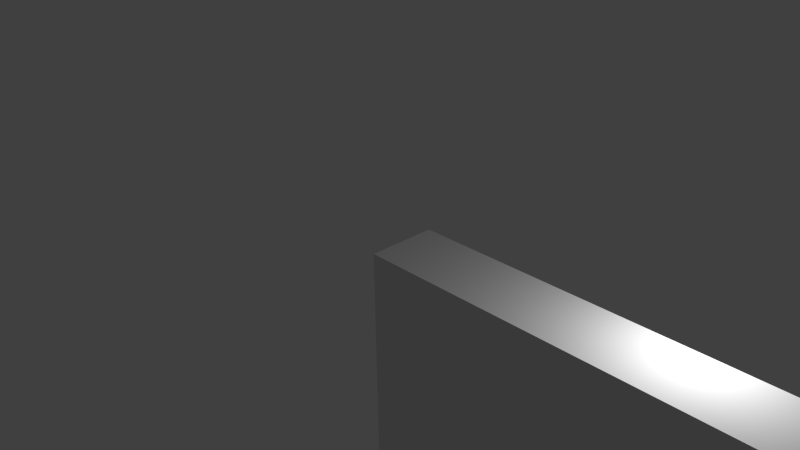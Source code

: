 # Source: Line1-model.blend  (saved by Blender 2.68.0; exported with 4.5.12 LTS)
import bpy
from mathutils import Matrix  # noqa: F401  (used for matrix-valued properties, if any)

bpy.ops.wm.read_factory_settings(use_empty=True)
scene = bpy.context.scene
scene.name = 'Scene'

# ---- collections
col_collection_1 = bpy.data.collections.new('Collection 1'); scene.collection.children.link(col_collection_1)

# ---- materials (node trees are filled in below, after node groups)
mat_material = bpy.data.materials.new('Material')
mat_material.alpha_threshold = 0.0
mat_material.use_transparent_shadow = False
mat_material.roughness = 0.5
mat_material.line_color = (0.0, 0.0, 0.0, 1.0)

# ---- material node trees

# ---- world
world_world = bpy.data.worlds.new('World'); scene.world = world_world
world_world.color = (0.05088, 0.05088, 0.05088)
world_world.use_sun_shadow = False
world_world.sun_shadow_jitter_overblur = 0.0
world_world.cycles.sampling_method = 'MANUAL'
world_world.cycles.sample_map_resolution = 256

# ---- cameras
cam_camera = bpy.data.cameras.new('Camera')
cam_camera.clip_end = 100.0
cam_camera.lens = 35.0
cam_camera.sensor_width = 32.0
cam_camera.sensor_height = 18.0
cam_camera.ortho_scale = 7.314
cam_camera.dof.focus_distance = 0.0
cam_camera.dof.aperture_fstop = 128.0

# ---- lights
light_lamp = bpy.data.lights.new('Lamp', 'POINT')
light_lamp.transmission_factor = 0.0
light_lamp.cutoff_distance = 30.0
light_lamp.energy = 100.0
light_lamp.shadow_buffer_clip_start = 1.001
light_lamp.shadow_soft_size = 0.1
light_lamp.shadow_maximum_resolution = 0.006
light_lamp.use_absolute_resolution = True
light_lamp.cycles.use_multiple_importance_sampling = False

# ---- meshes
me_cube_001 = bpy.data.meshes.new('Cube.001')
me_cube_001.from_pydata([(0.0, 1.0, -7.5), (0.0, 1.0, 0.0), (150.0, 1.0, 0.0), (150.0, 1.0, -7.5), (0.0, 0.0, -7.5), (0.0, 0.0, 0.0), (150.0, 0.0, 0.0), (150.0, 0.0, -7.5), (0.0, 0.5, 0.0), (75.0, 0.0, 0.0), (150.0, 0.5, 0.0), (75.0, 1.0, 0.0), (75.0, 0.5, 0.0), (0.0, 0.75, 0.0), (112.5, 0.0, 0.0), (150.0, 0.75, 0.0), (37.5, 1.0, 0.0), (0.0, 0.25, 0.0), (37.5, 0.0, 0.0), (150.0, 0.25, 0.0), (112.5, 1.0, 0.0), (75.0, 0.75, 0.0), (75.0, 0.25, 0.0), (37.5, 0.5, 0.0), (112.5, 0.5, 0.0), (112.5, 0.75, 0.0), (37.5, 0.75, 0.0), (37.5, 0.25, 0.0), (112.5, 0.25, 0.0), (0.0, 0.875, 0.0), (131.2, 0.0, 0.0), (150.0, 0.875, 0.0), (18.75, 1.0, 0.0), (0.0, 0.125, 0.0), (18.75, 0.0, 0.0), (150.0, 0.125, 0.0), (131.2, 1.0, 0.0), (75.0, 0.875, 0.0), (75.0, 0.125, 0.0), (18.75, 0.5, 0.0), (93.75, 0.5, 0.0), (0.0, 0.625, 0.0), (93.75, 0.0, 0.0), (150.0, 0.625, 0.0), (56.25, 1.0, 0.0), (0.0, 0.375, 0.0), (56.25, 0.0, 0.0), (150.0, 0.375, 0.0), (93.75, 1.0, 0.0), (75.0, 0.625, 0.0), (75.0, 0.375, 0.0), (56.25, 0.5, 0.0), (131.2, 0.5, 0.0), (112.5, 0.875, 0.0), (112.5, 0.625, 0.0), (93.75, 0.75, 0.0), (131.2, 0.75, 0.0), (37.5, 0.875, 0.0), (37.5, 0.625, 0.0), (18.75, 0.75, 0.0), (56.25, 0.75, 0.0), (37.5, 0.375, 0.0), (37.5, 0.125, 0.0), (18.75, 0.25, 0.0), (56.25, 0.25, 0.0), (112.5, 0.375, 0.0), (112.5, 0.125, 0.0), (93.75, 0.25, 0.0), (131.2, 0.25, 0.0), (131.2, 0.875, 0.0), (56.25, 0.875, 0.0), (56.25, 0.375, 0.0), (131.2, 0.375, 0.0), (93.75, 0.875, 0.0), (93.75, 0.625, 0.0), (131.2, 0.625, 0.0), (18.75, 0.875, 0.0), (18.75, 0.625, 0.0), (56.25, 0.625, 0.0), (18.75, 0.375, 0.0), (18.75, 0.125, 0.0), (56.25, 0.125, 0.0), (93.75, 0.375, 0.0), (93.75, 0.125, 0.0), (131.2, 0.125, 0.0), (0.0, 0.9375, 0.0), (140.6, 0.0, 0.0), (150.0, 0.9375, 0.0), (9.375, 1.0, 0.0), (0.0, 0.0625, 0.0), (9.375, 0.0, 0.0), (150.0, 0.0625, 0.0), (140.6, 1.0, 0.0), (75.0, 0.9375, 0.0), (75.0, 0.0625, 0.0), (9.375, 0.5, 0.0), (84.38, 0.5, 0.0), (0.0, 0.5625, 0.0), (84.38, 0.0, 0.0), (150.0, 0.5625, 0.0), (65.62, 1.0, 0.0), (0.0, 0.4375, 0.0), (65.62, 0.0, 0.0), (150.0, 0.4375, 0.0), (84.38, 1.0, 0.0), (75.0, 0.5625, 0.0), (75.0, 0.4375, 0.0), (65.62, 0.5, 0.0), (140.6, 0.5, 0.0), (112.5, 0.9375, 0.0), (112.5, 0.5625, 0.0), (84.38, 0.75, 0.0), (121.9, 0.75, 0.0), (37.5, 0.9375, 0.0), (37.5, 0.5625, 0.0), (9.375, 0.75, 0.0), (46.88, 0.75, 0.0), (37.5, 0.4375, 0.0), (37.5, 0.0625, 0.0), (9.375, 0.25, 0.0), (46.88, 0.25, 0.0), (112.5, 0.4375, 0.0), (112.5, 0.0625, 0.0), (84.38, 0.25, 0.0), (121.9, 0.25, 0.0), (0.0, 0.8125, 0.0), (121.9, 0.0, 0.0), (150.0, 0.8125, 0.0), (28.12, 1.0, 0.0), (0.0, 0.1875, 0.0), (28.12, 0.0, 0.0), (150.0, 0.1875, 0.0), (121.9, 1.0, 0.0), (75.0, 0.8125, 0.0), (75.0, 0.1875, 0.0), (28.12, 0.5, 0.0), (103.1, 0.5, 0.0), (0.0, 0.6875, 0.0), (103.1, 0.0, 0.0), (150.0, 0.6875, 0.0), (46.88, 1.0, 0.0), (0.0, 0.3125, 0.0), (46.88, 0.0, 0.0), (150.0, 0.3125, 0.0), (103.1, 1.0, 0.0), (75.0, 0.6875, 0.0), (75.0, 0.3125, 0.0), (46.88, 0.5, 0.0), (121.9, 0.5, 0.0), (112.5, 0.8125, 0.0), (112.5, 0.6875, 0.0), (103.1, 0.75, 0.0), (140.6, 0.75, 0.0), (37.5, 0.8125, 0.0), (37.5, 0.6875, 0.0), (28.12, 0.75, 0.0), (65.62, 0.75, 0.0), (37.5, 0.3125, 0.0), (37.5, 0.1875, 0.0), (28.12, 0.25, 0.0), (65.62, 0.25, 0.0), (112.5, 0.3125, 0.0), (112.5, 0.1875, 0.0), (103.1, 0.25, 0.0), (140.6, 0.25, 0.0), (131.2, 0.9375, 0.0), (131.2, 0.8125, 0.0), (121.9, 0.875, 0.0), (140.6, 0.875, 0.0), (56.25, 0.9375, 0.0), (56.25, 0.8125, 0.0), (46.88, 0.875, 0.0), (65.62, 0.875, 0.0), (56.25, 0.4375, 0.0), (56.25, 0.3125, 0.0), (46.88, 0.375, 0.0), (65.62, 0.375, 0.0), (131.2, 0.4375, 0.0), (131.2, 0.3125, 0.0), (121.9, 0.375, 0.0), (140.6, 0.375, 0.0), (93.75, 0.9375, 0.0), (93.75, 0.8125, 0.0), (84.38, 0.875, 0.0), (103.1, 0.875, 0.0), (93.75, 0.6875, 0.0), (93.75, 0.5625, 0.0), (84.38, 0.625, 0.0), (103.1, 0.625, 0.0), (131.2, 0.6875, 0.0), (131.2, 0.5625, 0.0), (121.9, 0.625, 0.0), (140.6, 0.625, 0.0), (18.75, 0.9375, 0.0), (18.75, 0.8125, 0.0), (9.375, 0.875, 0.0), (28.12, 0.875, 0.0), (18.75, 0.6875, 0.0), (18.75, 0.5625, 0.0), (9.375, 0.625, 0.0), (28.12, 0.625, 0.0), (56.25, 0.6875, 0.0), (56.25, 0.5625, 0.0), (46.88, 0.625, 0.0), (65.62, 0.625, 0.0), (18.75, 0.4375, 0.0), (18.75, 0.3125, 0.0), (9.375, 0.375, 0.0), (28.12, 0.375, 0.0), (18.75, 0.1875, 0.0), (18.75, 0.0625, 0.0), (9.375, 0.125, 0.0), (28.12, 0.125, 0.0), (56.25, 0.1875, 0.0), (56.25, 0.0625, 0.0), (46.88, 0.125, 0.0), (65.62, 0.125, 0.0), (93.75, 0.4375, 0.0), (93.75, 0.3125, 0.0), (84.38, 0.375, 0.0), (103.1, 0.375, 0.0), (93.75, 0.1875, 0.0), (93.75, 0.0625, 0.0), (84.38, 0.125, 0.0), (103.1, 0.125, 0.0), (131.2, 0.1875, 0.0), (131.2, 0.0625, 0.0), (121.9, 0.125, 0.0), (140.6, 0.125, 0.0), (140.6, 0.9375, 0.0), (65.62, 0.9375, 0.0), (65.62, 0.4375, 0.0), (140.6, 0.4375, 0.0), (103.1, 0.9375, 0.0), (103.1, 0.6875, 0.0), (140.6, 0.6875, 0.0), (28.12, 0.9375, 0.0), (28.12, 0.6875, 0.0), (65.62, 0.6875, 0.0), (28.12, 0.4375, 0.0), (28.12, 0.1875, 0.0), (65.62, 0.1875, 0.0), (103.1, 0.4375, 0.0), (103.1, 0.1875, 0.0), (140.6, 0.1875, 0.0), (121.9, 0.9375, 0.0), (121.9, 0.8125, 0.0), (140.6, 0.8125, 0.0), (46.88, 0.9375, 0.0), (46.88, 0.8125, 0.0), (65.62, 0.8125, 0.0), (46.88, 0.4375, 0.0), (46.88, 0.3125, 0.0), (65.62, 0.3125, 0.0), (121.9, 0.4375, 0.0), (121.9, 0.3125, 0.0), (140.6, 0.3125, 0.0), (84.38, 0.9375, 0.0), (84.38, 0.8125, 0.0), (103.1, 0.8125, 0.0), (84.38, 0.6875, 0.0), (84.38, 0.5625, 0.0), (103.1, 0.5625, 0.0), (121.9, 0.6875, 0.0), (121.9, 0.5625, 0.0), (140.6, 0.5625, 0.0), (9.375, 0.9375, 0.0), (9.375, 0.8125, 0.0), (28.12, 0.8125, 0.0), (9.375, 0.6875, 0.0), (9.375, 0.5625, 0.0), (28.12, 0.5625, 0.0), (46.88, 0.6875, 0.0), (46.88, 0.5625, 0.0), (65.62, 0.5625, 0.0), (9.375, 0.4375, 0.0), (9.375, 0.3125, 0.0), (28.12, 0.3125, 0.0), (9.375, 0.1875, 0.0), (9.375, 0.0625, 0.0), (28.12, 0.0625, 0.0), (46.88, 0.1875, 0.0), (46.88, 0.0625, 0.0), (65.62, 0.0625, 0.0), (84.38, 0.4375, 0.0), (84.38, 0.3125, 0.0), (103.1, 0.3125, 0.0), (84.38, 0.1875, 0.0), (84.38, 0.0625, 0.0), (103.1, 0.0625, 0.0), (121.9, 0.1875, 0.0), (121.9, 0.0625, 0.0), (140.6, 0.0625, 0.0), (0.0, 0.5, -7.5), (150.0, 0.5, -7.5), (75.0, 0.0, -7.5), (75.0, 1.0, -7.5), (75.0, 0.5, -7.5), (0.0, 0.25, -7.5), (150.0, 0.75, -7.5), (37.5, 0.0, -7.5), (112.5, 1.0, -7.5), (0.0, 0.75, -7.5), (150.0, 0.25, -7.5), (112.5, 0.0, -7.5), (37.5, 1.0, -7.5), (75.0, 0.75, -7.5), (75.0, 0.25, -7.5), (112.5, 0.5, -7.5), (37.5, 0.5, -7.5), (37.5, 0.75, -7.5), (112.5, 0.75, -7.5), (112.5, 0.25, -7.5), (37.5, 0.25, -7.5), (0.0, 0.125, -7.5), (150.0, 0.875, -7.5), (18.75, 0.0, -7.5), (131.2, 1.0, -7.5), (0.0, 0.875, -7.5), (150.0, 0.125, -7.5), (131.2, 0.0, -7.5), (18.75, 1.0, -7.5), (75.0, 0.875, -7.5), (75.0, 0.125, -7.5), (131.2, 0.5, -7.5), (56.25, 0.5, -7.5), (0.0, 0.375, -7.5), (150.0, 0.625, -7.5), (56.25, 0.0, -7.5), (93.75, 1.0, -7.5), (0.0, 0.625, -7.5), (150.0, 0.375, -7.5), (93.75, 0.0, -7.5), (56.25, 1.0, -7.5), (75.0, 0.625, -7.5), (75.0, 0.375, -7.5), (93.75, 0.5, -7.5), (18.75, 0.5, -7.5), (37.5, 0.875, -7.5), (37.5, 0.625, -7.5), (56.25, 0.75, -7.5), (18.75, 0.75, -7.5), (112.5, 0.875, -7.5), (112.5, 0.625, -7.5), (131.2, 0.75, -7.5), (93.75, 0.75, -7.5), (112.5, 0.375, -7.5), (112.5, 0.125, -7.5), (131.2, 0.25, -7.5), (93.75, 0.25, -7.5), (37.5, 0.375, -7.5), (37.5, 0.125, -7.5), (56.25, 0.25, -7.5), (18.75, 0.25, -7.5), (18.75, 0.875, -7.5), (93.75, 0.875, -7.5), (93.75, 0.375, -7.5), (18.75, 0.375, -7.5), (56.25, 0.875, -7.5), (56.25, 0.625, -7.5), (18.75, 0.625, -7.5), (131.2, 0.875, -7.5), (131.2, 0.625, -7.5), (93.75, 0.625, -7.5), (131.2, 0.375, -7.5), (131.2, 0.125, -7.5), (93.75, 0.125, -7.5), (56.25, 0.375, -7.5), (56.25, 0.125, -7.5), (18.75, 0.125, -7.5), (0.0, 0.0625, -7.5), (150.0, 0.9375, -7.5), (9.375, 0.0, -7.5), (140.6, 1.0, -7.5), (0.0, 0.9375, -7.5), (150.0, 0.0625, -7.5), (140.6, 0.0, -7.5), (9.375, 1.0, -7.5), (75.0, 0.9375, -7.5), (75.0, 0.0625, -7.5), (140.6, 0.5, -7.5), (65.62, 0.5, -7.5), (0.0, 0.4375, -7.5), (150.0, 0.5625, -7.5), (65.62, 0.0, -7.5), (84.38, 1.0, -7.5), (0.0, 0.5625, -7.5), (150.0, 0.4375, -7.5), (84.38, 0.0, -7.5), (65.62, 1.0, -7.5), (75.0, 0.5625, -7.5), (75.0, 0.4375, -7.5), (84.38, 0.5, -7.5), (9.375, 0.5, -7.5), (37.5, 0.9375, -7.5), (37.5, 0.5625, -7.5), (65.62, 0.75, -7.5), (28.12, 0.75, -7.5), (112.5, 0.9375, -7.5), (112.5, 0.5625, -7.5), (140.6, 0.75, -7.5), (103.1, 0.75, -7.5), (112.5, 0.4375, -7.5), (112.5, 0.0625, -7.5), (140.6, 0.25, -7.5), (103.1, 0.25, -7.5), (37.5, 0.4375, -7.5), (37.5, 0.0625, -7.5), (65.62, 0.25, -7.5), (28.12, 0.25, -7.5), (0.0, 0.1875, -7.5), (150.0, 0.8125, -7.5), (28.12, 0.0, -7.5), (121.9, 1.0, -7.5), (0.0, 0.8125, -7.5), (150.0, 0.1875, -7.5), (121.9, 0.0, -7.5), (28.12, 1.0, -7.5), (75.0, 0.8125, -7.5), (75.0, 0.1875, -7.5), (121.9, 0.5, -7.5), (46.88, 0.5, -7.5), (0.0, 0.3125, -7.5), (150.0, 0.6875, -7.5), (46.88, 0.0, -7.5), (103.1, 1.0, -7.5), (0.0, 0.6875, -7.5), (150.0, 0.3125, -7.5), (103.1, 0.0, -7.5), (46.88, 1.0, -7.5), (75.0, 0.6875, -7.5), (75.0, 0.3125, -7.5), (103.1, 0.5, -7.5), (28.12, 0.5, -7.5), (37.5, 0.8125, -7.5), (37.5, 0.6875, -7.5), (46.88, 0.75, -7.5), (9.375, 0.75, -7.5), (112.5, 0.8125, -7.5), (112.5, 0.6875, -7.5), (121.9, 0.75, -7.5), (84.38, 0.75, -7.5), (112.5, 0.3125, -7.5), (112.5, 0.1875, -7.5), (121.9, 0.25, -7.5), (84.38, 0.25, -7.5), (37.5, 0.3125, -7.5), (37.5, 0.1875, -7.5), (46.88, 0.25, -7.5), (9.375, 0.25, -7.5), (18.75, 0.9375, -7.5), (18.75, 0.8125, -7.5), (28.12, 0.875, -7.5), (9.375, 0.875, -7.5), (93.75, 0.9375, -7.5), (93.75, 0.8125, -7.5), (103.1, 0.875, -7.5), (84.38, 0.875, -7.5), (93.75, 0.4375, -7.5), (93.75, 0.3125, -7.5), (103.1, 0.375, -7.5), (84.38, 0.375, -7.5), (18.75, 0.4375, -7.5), (18.75, 0.3125, -7.5), (28.12, 0.375, -7.5), (9.375, 0.375, -7.5), (56.25, 0.9375, -7.5), (56.25, 0.8125, -7.5), (65.62, 0.875, -7.5), (46.88, 0.875, -7.5), (56.25, 0.6875, -7.5), (56.25, 0.5625, -7.5), (65.62, 0.625, -7.5), (46.88, 0.625, -7.5), (18.75, 0.6875, -7.5), (18.75, 0.5625, -7.5), (28.12, 0.625, -7.5), (9.375, 0.625, -7.5), (131.2, 0.9375, -7.5), (131.2, 0.8125, -7.5), (140.6, 0.875, -7.5), (121.9, 0.875, -7.5), (131.2, 0.6875, -7.5), (131.2, 0.5625, -7.5), (140.6, 0.625, -7.5), (121.9, 0.625, -7.5), (93.75, 0.6875, -7.5), (93.75, 0.5625, -7.5), (103.1, 0.625, -7.5), (84.38, 0.625, -7.5), (131.2, 0.4375, -7.5), (131.2, 0.3125, -7.5), (140.6, 0.375, -7.5), (121.9, 0.375, -7.5), (131.2, 0.1875, -7.5), (131.2, 0.0625, -7.5), (140.6, 0.125, -7.5), (121.9, 0.125, -7.5), (93.75, 0.1875, -7.5), (93.75, 0.0625, -7.5), (103.1, 0.125, -7.5), (84.38, 0.125, -7.5), (56.25, 0.4375, -7.5), (56.25, 0.3125, -7.5), (65.62, 0.375, -7.5), (46.88, 0.375, -7.5), (56.25, 0.1875, -7.5), (56.25, 0.0625, -7.5), (65.62, 0.125, -7.5), (46.88, 0.125, -7.5), (18.75, 0.1875, -7.5), (18.75, 0.0625, -7.5), (28.12, 0.125, -7.5), (9.375, 0.125, -7.5), (9.375, 0.9375, -7.5), (84.38, 0.9375, -7.5), (84.38, 0.4375, -7.5), (9.375, 0.4375, -7.5), (46.88, 0.9375, -7.5), (46.88, 0.6875, -7.5), (9.375, 0.6875, -7.5), (121.9, 0.9375, -7.5), (121.9, 0.6875, -7.5), (84.38, 0.6875, -7.5), (121.9, 0.4375, -7.5), (121.9, 0.1875, -7.5), (84.38, 0.1875, -7.5), (46.88, 0.4375, -7.5), (46.88, 0.1875, -7.5), (9.375, 0.1875, -7.5), (28.12, 0.9375, -7.5), (28.12, 0.8125, -7.5), (9.375, 0.8125, -7.5), (103.1, 0.9375, -7.5), (103.1, 0.8125, -7.5), (84.38, 0.8125, -7.5), (103.1, 0.4375, -7.5), (103.1, 0.3125, -7.5), (84.38, 0.3125, -7.5), (28.12, 0.4375, -7.5), (28.12, 0.3125, -7.5), (9.375, 0.3125, -7.5), (65.62, 0.9375, -7.5), (65.62, 0.8125, -7.5), (46.88, 0.8125, -7.5), (65.62, 0.6875, -7.5), (65.62, 0.5625, -7.5), (46.88, 0.5625, -7.5), (28.12, 0.6875, -7.5), (28.12, 0.5625, -7.5), (9.375, 0.5625, -7.5), (140.6, 0.9375, -7.5), (140.6, 0.8125, -7.5), (121.9, 0.8125, -7.5), (140.6, 0.6875, -7.5), (140.6, 0.5625, -7.5), (121.9, 0.5625, -7.5), (103.1, 0.6875, -7.5), (103.1, 0.5625, -7.5), (84.38, 0.5625, -7.5), (140.6, 0.4375, -7.5), (140.6, 0.3125, -7.5), (121.9, 0.3125, -7.5), (140.6, 0.1875, -7.5), (140.6, 0.0625, -7.5), (121.9, 0.0625, -7.5), (103.1, 0.1875, -7.5), (103.1, 0.0625, -7.5), (84.38, 0.0625, -7.5), (65.62, 0.4375, -7.5), (65.62, 0.3125, -7.5), (46.88, 0.3125, -7.5), (65.62, 0.1875, -7.5), (65.62, 0.0625, -7.5), (46.88, 0.0625, -7.5), (28.12, 0.1875, -7.5), (28.12, 0.0625, -7.5), (9.375, 0.0625, -7.5), (0.0, 0.0, -3.75), (145.3, 0.0, 0.0), (150.0, 0.0, -3.75), (4.688, 0.0, -7.5), (4.688, 0.0, 0.0), (79.69, 0.0, 0.0), (70.31, 0.0, 0.0), (117.2, 0.0, 0.0), (32.81, 0.0, 0.0), (107.8, 0.0, 0.0), (42.19, 0.0, 0.0), (135.9, 0.0, 0.0), (14.06, 0.0, 0.0), (89.06, 0.0, 0.0), (60.94, 0.0, 0.0), (126.6, 0.0, 0.0), (23.44, 0.0, 0.0), (98.44, 0.0, 0.0), (51.56, 0.0, 0.0), (145.3, 0.0, -7.5), (70.31, 0.0, -7.5), (79.69, 0.0, -7.5), (32.81, 0.0, -7.5), (117.2, 0.0, -7.5), (42.19, 0.0, -7.5), (107.8, 0.0, -7.5), (14.06, 0.0, -7.5), (135.9, 0.0, -7.5), (60.94, 0.0, -7.5), (89.06, 0.0, -7.5), (23.44, 0.0, -7.5), (126.6, 0.0, -7.5), (51.56, 0.0, -7.5), (98.44, 0.0, -7.5)], [], [(4, 578, 5, 89, 33, 129, 17, 141, 45, 101, 8, 97, 41, 137, 13, 125, 29, 85, 1, 0, 374, 318, 414, 302, 426, 330, 386, 293, 382, 326, 422, 298, 410, 314, 370), (229, 87, 2, 92), (6, 580, 7, 375, 319, 415, 303, 427, 331, 387, 294, 383, 327, 423, 299, 411, 315, 371, 3, 2, 87, 31, 127, 15, 139, 43, 99, 10, 103, 47, 143, 19, 131, 35, 91), (514, 374, 0, 377), (0, 1, 88, 32, 128, 16, 140, 44, 100, 11, 104, 48, 144, 20, 132, 36, 92, 2, 3, 373, 317, 413, 301, 425, 329, 385, 296, 389, 333, 429, 305, 417, 321, 377), (7, 580, 6, 579, 86, 589, 30, 593, 126, 585, 14, 587, 138, 595, 42, 591, 98, 583, 9, 584, 102, 592, 46, 596, 142, 588, 18, 586, 130, 594, 34, 590, 90, 582, 5, 578, 4, 581, 372, 604, 316, 608, 412, 600, 300, 602, 424, 610, 328, 606, 384, 598, 295, 599, 388, 607, 332, 611, 428, 603, 304, 601, 416, 609, 320, 605, 376, 597), (230, 93, 11, 100), (231, 106, 12, 107), (232, 103, 10, 108), (233, 109, 20, 144), (234, 150, 25, 151), (235, 139, 15, 152), (236, 113, 16, 128), (237, 154, 26, 155), (238, 145, 21, 156), (239, 117, 23, 135), (240, 158, 27, 159), (241, 134, 22, 160), (242, 121, 24, 136), (243, 162, 28, 163), (244, 131, 19, 164), (245, 165, 36, 132), (246, 166, 69, 167), (247, 127, 31, 168), (248, 169, 44, 140), (249, 170, 70, 171), (250, 133, 37, 172), (251, 173, 51, 147), (252, 174, 71, 175), (253, 146, 50, 176), (254, 177, 52, 148), (255, 178, 72, 179), (256, 143, 47, 180), (257, 181, 48, 104), (258, 182, 73, 183), (259, 149, 53, 184), (260, 185, 55, 111), (261, 186, 74, 187), (262, 110, 54, 188), (263, 189, 56, 112), (264, 190, 75, 191), (265, 99, 43, 192), (266, 193, 32, 88), (267, 194, 76, 195), (268, 153, 57, 196), (269, 197, 59, 115), (270, 198, 77, 199), (271, 114, 58, 200), (272, 201, 60, 116), (273, 202, 78, 203), (274, 105, 49, 204), (275, 205, 39, 95), (276, 206, 79, 207), (277, 157, 61, 208), (278, 209, 63, 119), (279, 210, 80, 211), (280, 118, 62, 212), (281, 213, 64, 120), (282, 214, 81, 215), (283, 94, 38, 216), (284, 217, 40, 96), (285, 218, 82, 219), (286, 161, 65, 220), (287, 221, 67, 123), (288, 222, 83, 223), (289, 122, 66, 224), (290, 225, 68, 124), (291, 226, 84, 227), (292, 91, 35, 228), (165, 229, 92, 36), (69, 168, 229, 165), (168, 31, 87, 229), (169, 230, 100, 44), (70, 172, 230, 169), (172, 37, 93, 230), (173, 231, 107, 51), (71, 176, 231, 173), (176, 50, 106, 231), (177, 232, 108, 52), (72, 180, 232, 177), (180, 47, 103, 232), (181, 233, 144, 48), (73, 184, 233, 181), (184, 53, 109, 233), (185, 234, 151, 55), (74, 188, 234, 185), (188, 54, 150, 234), (189, 235, 152, 56), (75, 192, 235, 189), (192, 43, 139, 235), (193, 236, 128, 32), (76, 196, 236, 193), (196, 57, 113, 236), (197, 237, 155, 59), (77, 200, 237, 197), (200, 58, 154, 237), (201, 238, 156, 60), (78, 204, 238, 201), (204, 49, 145, 238), (205, 239, 135, 39), (79, 208, 239, 205), (208, 61, 117, 239), (209, 240, 159, 63), (80, 212, 240, 209), (212, 62, 158, 240), (213, 241, 160, 64), (81, 216, 241, 213), (216, 38, 134, 241), (217, 242, 136, 40), (82, 220, 242, 217), (220, 65, 121, 242), (221, 243, 163, 67), (83, 224, 243, 221), (224, 66, 162, 243), (225, 244, 164, 68), (84, 228, 244, 225), (228, 35, 131, 244), (109, 245, 132, 20), (53, 167, 245, 109), (167, 69, 165, 245), (149, 246, 167, 53), (25, 112, 246, 149), (112, 56, 166, 246), (166, 247, 168, 69), (56, 152, 247, 166), (152, 15, 127, 247), (113, 248, 140, 16), (57, 171, 248, 113), (171, 70, 169, 248), (153, 249, 171, 57), (26, 116, 249, 153), (116, 60, 170, 249), (170, 250, 172, 70), (60, 156, 250, 170), (156, 21, 133, 250), (117, 251, 147, 23), (61, 175, 251, 117), (175, 71, 173, 251), (157, 252, 175, 61), (27, 120, 252, 157), (120, 64, 174, 252), (174, 253, 176, 71), (64, 160, 253, 174), (160, 22, 146, 253), (121, 254, 148, 24), (65, 179, 254, 121), (179, 72, 177, 254), (161, 255, 179, 65), (28, 124, 255, 161), (124, 68, 178, 255), (178, 256, 180, 72), (68, 164, 256, 178), (164, 19, 143, 256), (93, 257, 104, 11), (37, 183, 257, 93), (183, 73, 181, 257), (133, 258, 183, 37), (21, 111, 258, 133), (111, 55, 182, 258), (182, 259, 184, 73), (55, 151, 259, 182), (151, 25, 149, 259), (145, 260, 111, 21), (49, 187, 260, 145), (187, 74, 185, 260), (105, 261, 187, 49), (12, 96, 261, 105), (96, 40, 186, 261), (186, 262, 188, 74), (40, 136, 262, 186), (136, 24, 110, 262), (150, 263, 112, 25), (54, 191, 263, 150), (191, 75, 189, 263), (110, 264, 191, 54), (24, 148, 264, 110), (148, 52, 190, 264), (190, 265, 192, 75), (52, 108, 265, 190), (108, 10, 99, 265), (85, 266, 88, 1), (29, 195, 266, 85), (195, 76, 193, 266), (125, 267, 195, 29), (13, 115, 267, 125), (115, 59, 194, 267), (194, 268, 196, 76), (59, 155, 268, 194), (155, 26, 153, 268), (137, 269, 115, 13), (41, 199, 269, 137), (199, 77, 197, 269), (97, 270, 199, 41), (8, 95, 270, 97), (95, 39, 198, 270), (198, 271, 200, 77), (39, 135, 271, 198), (135, 23, 114, 271), (154, 272, 116, 26), (58, 203, 272, 154), (203, 78, 201, 272), (114, 273, 203, 58), (23, 147, 273, 114), (147, 51, 202, 273), (202, 274, 204, 78), (51, 107, 274, 202), (107, 12, 105, 274), (101, 275, 95, 8), (45, 207, 275, 101), (207, 79, 205, 275), (141, 276, 207, 45), (17, 119, 276, 141), (119, 63, 206, 276), (206, 277, 208, 79), (63, 159, 277, 206), (159, 27, 157, 277), (129, 278, 119, 17), (33, 211, 278, 129), (211, 80, 209, 278), (89, 279, 211, 33), (5, 582, 90, 279, 89), (90, 590, 34, 210, 279), (210, 280, 212, 80), (34, 594, 130, 280, 210), (130, 586, 18, 118, 280), (158, 281, 120, 27), (62, 215, 281, 158), (215, 81, 213, 281), (118, 282, 215, 62), (18, 588, 142, 282, 118), (142, 596, 46, 214, 282), (214, 283, 216, 81), (46, 592, 102, 283, 214), (102, 584, 9, 94, 283), (106, 284, 96, 12), (50, 219, 284, 106), (219, 82, 217, 284), (146, 285, 219, 50), (22, 123, 285, 146), (123, 67, 218, 285), (218, 286, 220, 82), (67, 163, 286, 218), (163, 28, 161, 286), (134, 287, 123, 22), (38, 223, 287, 134), (223, 83, 221, 287), (94, 288, 223, 38), (9, 583, 98, 288, 94), (98, 591, 42, 222, 288), (222, 289, 224, 83), (42, 595, 138, 289, 222), (138, 587, 14, 122, 289), (162, 290, 124, 28), (66, 227, 290, 162), (227, 84, 225, 290), (122, 291, 227, 66), (14, 585, 126, 291, 122), (126, 593, 30, 226, 291), (226, 292, 228, 84), (30, 589, 86, 292, 226), (86, 579, 6, 91, 292), (515, 378, 296, 385), (516, 391, 297, 392), (517, 382, 293, 393), (518, 394, 305, 429), (519, 435, 310, 436), (520, 426, 302, 437), (521, 398, 301, 413), (522, 439, 311, 440), (523, 430, 306, 441), (524, 402, 308, 420), (525, 443, 312, 444), (526, 419, 307, 445), (527, 406, 309, 421), (528, 447, 313, 448), (529, 410, 298, 449), (530, 450, 321, 417), (531, 451, 354, 452), (532, 414, 318, 453), (533, 454, 329, 425), (534, 455, 355, 456), (535, 418, 322, 457), (536, 458, 336, 432), (537, 459, 356, 460), (538, 431, 335, 461), (539, 462, 337, 433), (540, 463, 357, 464), (541, 422, 326, 465), (542, 466, 333, 389), (543, 467, 358, 468), (544, 434, 338, 469), (545, 470, 340, 396), (546, 471, 359, 472), (547, 395, 339, 473), (548, 474, 341, 397), (549, 475, 360, 476), (550, 386, 330, 477), (551, 478, 317, 373), (552, 479, 361, 480), (553, 438, 342, 481), (554, 482, 344, 400), (555, 483, 362, 484), (556, 399, 343, 485), (557, 486, 345, 401), (558, 487, 363, 488), (559, 390, 334, 489), (560, 490, 324, 380), (561, 491, 364, 492), (562, 442, 346, 493), (563, 494, 348, 404), (564, 495, 365, 496), (565, 403, 347, 497), (566, 498, 349, 405), (567, 499, 366, 500), (568, 379, 323, 501), (569, 502, 325, 381), (570, 503, 367, 504), (571, 446, 350, 505), (572, 506, 352, 408), (573, 507, 368, 508), (574, 407, 351, 509), (575, 510, 353, 409), (576, 511, 369, 512), (577, 370, 314, 513), (450, 514, 377, 321), (354, 453, 514, 450), (453, 318, 374, 514), (454, 515, 385, 329), (355, 457, 515, 454), (457, 322, 378, 515), (458, 516, 392, 336), (356, 461, 516, 458), (461, 335, 391, 516), (462, 517, 393, 337), (357, 465, 517, 462), (465, 326, 382, 517), (466, 518, 429, 333), (358, 469, 518, 466), (469, 338, 394, 518), (470, 519, 436, 340), (359, 473, 519, 470), (473, 339, 435, 519), (474, 520, 437, 341), (360, 477, 520, 474), (477, 330, 426, 520), (478, 521, 413, 317), (361, 481, 521, 478), (481, 342, 398, 521), (482, 522, 440, 344), (362, 485, 522, 482), (485, 343, 439, 522), (486, 523, 441, 345), (363, 489, 523, 486), (489, 334, 430, 523), (490, 524, 420, 324), (364, 493, 524, 490), (493, 346, 402, 524), (494, 525, 444, 348), (365, 497, 525, 494), (497, 347, 443, 525), (498, 526, 445, 349), (366, 501, 526, 498), (501, 323, 419, 526), (502, 527, 421, 325), (367, 505, 527, 502), (505, 350, 406, 527), (506, 528, 448, 352), (368, 509, 528, 506), (509, 351, 447, 528), (510, 529, 449, 353), (369, 513, 529, 510), (513, 314, 410, 529), (394, 530, 417, 305), (338, 452, 530, 394), (452, 354, 450, 530), (434, 531, 452, 338), (310, 397, 531, 434), (397, 341, 451, 531), (451, 532, 453, 354), (341, 437, 532, 451), (437, 302, 414, 532), (398, 533, 425, 301), (342, 456, 533, 398), (456, 355, 454, 533), (438, 534, 456, 342), (311, 401, 534, 438), (401, 345, 455, 534), (455, 535, 457, 355), (345, 441, 535, 455), (441, 306, 418, 535), (402, 536, 432, 308), (346, 460, 536, 402), (460, 356, 458, 536), (442, 537, 460, 346), (312, 405, 537, 442), (405, 349, 459, 537), (459, 538, 461, 356), (349, 445, 538, 459), (445, 307, 431, 538), (406, 539, 433, 309), (350, 464, 539, 406), (464, 357, 462, 539), (446, 540, 464, 350), (313, 409, 540, 446), (409, 353, 463, 540), (463, 541, 465, 357), (353, 449, 541, 463), (449, 298, 422, 541), (378, 542, 389, 296), (322, 468, 542, 378), (468, 358, 466, 542), (418, 543, 468, 322), (306, 396, 543, 418), (396, 340, 467, 543), (467, 544, 469, 358), (340, 436, 544, 467), (436, 310, 434, 544), (430, 545, 396, 306), (334, 472, 545, 430), (472, 359, 470, 545), (390, 546, 472, 334), (297, 381, 546, 390), (381, 325, 471, 546), (471, 547, 473, 359), (325, 421, 547, 471), (421, 309, 395, 547), (435, 548, 397, 310), (339, 476, 548, 435), (476, 360, 474, 548), (395, 549, 476, 339), (309, 433, 549, 395), (433, 337, 475, 549), (475, 550, 477, 360), (337, 393, 550, 475), (393, 293, 386, 550), (371, 551, 373, 3), (315, 480, 551, 371), (480, 361, 478, 551), (411, 552, 480, 315), (299, 400, 552, 411), (400, 344, 479, 552), (479, 553, 481, 361), (344, 440, 553, 479), (440, 311, 438, 553), (423, 554, 400, 299), (327, 484, 554, 423), (484, 362, 482, 554), (383, 555, 484, 327), (294, 380, 555, 383), (380, 324, 483, 555), (483, 556, 485, 362), (324, 420, 556, 483), (420, 308, 399, 556), (439, 557, 401, 311), (343, 488, 557, 439), (488, 363, 486, 557), (399, 558, 488, 343), (308, 432, 558, 399), (432, 336, 487, 558), (487, 559, 489, 363), (336, 392, 559, 487), (392, 297, 390, 559), (387, 560, 380, 294), (331, 492, 560, 387), (492, 364, 490, 560), (427, 561, 492, 331), (303, 404, 561, 427), (404, 348, 491, 561), (491, 562, 493, 364), (348, 444, 562, 491), (444, 312, 442, 562), (415, 563, 404, 303), (319, 496, 563, 415), (496, 365, 494, 563), (375, 564, 496, 319), (7, 597, 376, 564, 375), (376, 605, 320, 495, 564), (495, 565, 497, 365), (320, 609, 416, 565, 495), (416, 601, 304, 403, 565), (443, 566, 405, 312), (347, 500, 566, 443), (500, 366, 498, 566), (403, 567, 500, 347), (304, 603, 428, 567, 403), (428, 611, 332, 499, 567), (499, 568, 501, 366), (332, 607, 388, 568, 499), (388, 599, 295, 379, 568), (391, 569, 381, 297), (335, 504, 569, 391), (504, 367, 502, 569), (431, 570, 504, 335), (307, 408, 570, 431), (408, 352, 503, 570), (503, 571, 505, 367), (352, 448, 571, 503), (448, 313, 446, 571), (419, 572, 408, 307), (323, 508, 572, 419), (508, 368, 506, 572), (379, 573, 508, 323), (295, 598, 384, 573, 379), (384, 606, 328, 507, 573), (507, 574, 509, 368), (328, 610, 424, 574, 507), (424, 602, 300, 407, 574), (447, 575, 409, 313), (351, 512, 575, 447), (512, 369, 510, 575), (407, 576, 512, 351), (300, 600, 412, 576, 407), (412, 608, 316, 511, 576), (511, 577, 513, 369), (316, 604, 372, 577, 511), (372, 581, 4, 370, 577)])
_uv = me_cube_001.uv_layers.new(name='UVMap')
_uv.uv.foreach_set('vector', [0.5, 0.25, 0.5, 0.375, 0.5, 0.5, 0.5021, 0.5, 0.5042, 0.5, 0.5063, 0.5, 0.5083, 0.5, 0.5104, 0.5, 0.5125, 0.5, 0.5146, 0.5, 0.5167, 0.5, 0.5187, 0.5, 0.5208, 0.5, 0.5229, 0.5, 0.525, 0.5, 0.5271, 0.5, 0.5292, 0.5, 0.5312, 0.5, 0.5333, 0.5, 0.5333, 0.25, 0.5312, 0.25, 0.5292, 0.25, 0.5271, 0.25, 0.525, 0.25, 0.5229, 0.25, 0.5208, 0.25, 0.5187, 0.25, 0.5167, 0.25, 0.5146, 0.25, 0.5125, 0.25, 0.5104, 0.25, 0.5083, 0.25, 0.5063, 0.25, 0.5042, 0.25, 0.5021, 0.25, 2.062, 0.5469, 2.167, 0.5469, 2.167, 0.55, 2.062, 0.55, 0.5, 0.5, 0.5, 0.375, 0.5, 0.25, 0.5021, 0.25, 0.5042, 0.25, 0.5063, 0.25, 0.5083, 0.25, 0.5104, 0.25, 0.5125, 0.25, 0.5146, 0.25, 0.5167, 0.25, 0.5187, 0.25, 0.5208, 0.25, 0.5229, 0.25, 0.525, 0.25, 0.5271, 0.25, 0.5292, 0.25, 0.5312, 0.25, 0.5333, 0.25, 0.5333, 0.5, 0.5312, 0.5, 0.5292, 0.5, 0.5271, 0.5, 0.525, 0.5, 0.5229, 0.5, 0.5208, 0.5, 0.5187, 0.5, 0.5167, 0.5, 0.5146, 0.5, 0.5125, 0.5, 0.5104, 0.5, 0.5083, 0.5, 0.5063, 0.5, 0.5042, 0.5, 0.5021, 0.5, -1.396, 0.5469, -1.5, 0.5469, -1.5, 0.55, -1.396, 0.55, 0.5, 0.25, 0.5, 0.5, 0.6042, 0.5, 0.7083, 0.5, 0.8125, 0.5, 0.9167, 0.5, 1.021, 0.5, 1.125, 0.5, 1.229, 0.5, 1.333, 0.5, 1.438, 0.5, 1.542, 0.5, 1.646, 0.5, 1.75, 0.5, 1.854, 0.5, 1.958, 0.5, 2.062, 0.5, 2.167, 0.5, 2.167, 0.25, 2.062, 0.25, 1.958, 0.25, 1.854, 0.25, 1.75, 0.25, 1.646, 0.25, 1.542, 0.25, 1.438, 0.25, 1.333, 0.25, 1.229, 0.25, 1.125, 0.25, 1.021, 0.25, 0.9167, 0.25, 0.8125, 0.25, 0.7083, 0.25, 0.6042, 0.25, 0.1667, 0.25, 0.1667, 0.375, 0.1667, 0.5, 0.1146, 0.5, 0.0625, 0.5, 0.01042, 0.5, -0.04167, 0.5, -0.09375, 0.5, -0.1458, 0.5, -0.1979, 0.5, -0.25, 0.5, -0.3021, 0.5, -0.3542, 0.5, -0.4062, 0.5, -0.4583, 0.5, -0.5104, 0.5, -0.5625, 0.5, -0.6146, 0.5, -0.6667, 0.5, -0.7188, 0.5, -0.7708, 0.5, -0.8229, 0.5, -0.875, 0.5, -0.9271, 0.5, -0.9792, 0.5, -1.031, 0.5, -1.083, 0.5, -1.135, 0.5, -1.188, 0.5, -1.24, 0.5, -1.292, 0.5, -1.344, 0.5, -1.396, 0.5, -1.448, 0.5, -1.5, 0.5, -1.5, 0.375, -1.5, 0.25, -1.448, 0.25, -1.396, 0.25, -1.344, 0.25, -1.292, 0.25, -1.24, 0.25, -1.188, 0.25, -1.135, 0.25, -1.083, 0.25, -1.031, 0.25, -0.9792, 0.25, -0.9271, 0.25, -0.875, 0.25, -0.8229, 0.25, -0.7708, 0.25, -0.7188, 0.25, -0.6667, 0.25, -0.6146, 0.25, -0.5625, 0.25, -0.5104, 0.25, -0.4583, 0.25, -0.4062, 0.25, -0.3542, 0.25, -0.3021, 0.25, -0.25, 0.25, -0.1979, 0.25, -0.1458, 0.25, -0.09375, 0.25, -0.04167, 0.25, 0.01042, 0.25, 0.0625, 0.25, 0.1146, 0.25, 1.229, 0.5469, 1.333, 0.5469, 1.333, 0.55, 1.229, 0.55, 1.229, 0.5219, 1.333, 0.5219, 1.333, 0.525, 1.229, 0.525, 2.062, 0.5219, 2.167, 0.5219, 2.167, 0.525, 2.062, 0.525, 1.646, 0.5469, 1.75, 0.5469, 1.75, 0.55, 1.646, 0.55, 1.646, 0.5344, 1.75, 0.5344, 1.75, 0.5375, 1.646, 0.5375, 2.062, 0.5344, 2.167, 0.5344, 2.167, 0.5375, 2.062, 0.5375, 0.8125, 0.5469, 0.9167, 0.5469, 0.9167, 0.55, 0.8125, 0.55, 0.8125, 0.5344, 0.9167, 0.5344, 0.9167, 0.5375, 0.8125, 0.5375, 1.229, 0.5344, 1.333, 0.5344, 1.333, 0.5375, 1.229, 0.5375, 0.8125, 0.5219, 0.9167, 0.5219, 0.9167, 0.525, 0.8125, 0.525, 0.8125, 0.5094, 0.9167, 0.5094, 0.9167, 0.5125, 0.8125, 0.5125, 1.229, 0.5094, 1.333, 0.5094, 1.333, 0.5125, 1.229, 0.5125, 1.646, 0.5219, 1.75, 0.5219, 1.75, 0.525, 1.646, 0.525, 1.646, 0.5094, 1.75, 0.5094, 1.75, 0.5125, 1.646, 0.5125, 2.062, 0.5094, 2.167, 0.5094, 2.167, 0.5125, 2.062, 0.5125, 1.854, 0.5469, 1.958, 0.5469, 1.958, 0.55, 1.854, 0.55, 1.854, 0.5406, 1.958, 0.5406, 1.958, 0.5438, 1.854, 0.5438, 2.062, 0.5406, 2.167, 0.5406, 2.167, 0.5438, 2.062, 0.5438, 1.021, 0.5469, 1.125, 0.5469, 1.125, 0.55, 1.021, 0.55, 1.021, 0.5406, 1.125, 0.5406, 1.125, 0.5438, 1.021, 0.5438, 1.229, 0.5406, 1.333, 0.5406, 1.333, 0.5438, 1.229, 0.5438, 1.021, 0.5219, 1.125, 0.5219, 1.125, 0.525, 1.021, 0.525, 1.021, 0.5156, 1.125, 0.5156, 1.125, 0.5187, 1.021, 0.5187, 1.229, 0.5156, 1.333, 0.5156, 1.333, 0.5187, 1.229, 0.5187, 1.854, 0.5219, 1.958, 0.5219, 1.958, 0.525, 1.854, 0.525, 1.854, 0.5156, 1.958, 0.5156, 1.958, 0.5187, 1.854, 0.5187, 2.062, 0.5156, 2.167, 0.5156, 2.167, 0.5187, 2.062, 0.5187, 1.438, 0.5469, 1.542, 0.5469, 1.542, 0.55, 1.438, 0.55, 1.438, 0.5406, 1.542, 0.5406, 1.542, 0.5438, 1.438, 0.5438, 1.646, 0.5406, 1.75, 0.5406, 1.75, 0.5438, 1.646, 0.5438, 1.438, 0.5344, 1.542, 0.5344, 1.542, 0.5375, 1.438, 0.5375, 1.438, 0.5281, 1.542, 0.5281, 1.542, 0.5312, 1.438, 0.5312, 1.646, 0.5281, 1.75, 0.5281, 1.75, 0.5312, 1.646, 0.5312, 1.854, 0.5344, 1.958, 0.5344, 1.958, 0.5375, 1.854, 0.5375, 1.854, 0.5281, 1.958, 0.5281, 1.958, 0.5312, 1.854, 0.5312, 2.062, 0.5281, 2.167, 0.5281, 2.167, 0.5312, 2.062, 0.5312, 0.6042, 0.5469, 0.7083, 0.5469, 0.7083, 0.55, 0.6042, 0.55, 0.6042, 0.5406, 0.7083, 0.5406, 0.7083, 0.5438, 0.6042, 0.5438, 0.8125, 0.5406, 0.9167, 0.5406, 0.9167, 0.5438, 0.8125, 0.5438, 0.6042, 0.5344, 0.7083, 0.5344, 0.7083, 0.5375, 0.6042, 0.5375, 0.6042, 0.5281, 0.7083, 0.5281, 0.7083, 0.5312, 0.6042, 0.5312, 0.8125, 0.5281, 0.9167, 0.5281, 0.9167, 0.5312, 0.8125, 0.5312, 1.021, 0.5344, 1.125, 0.5344, 1.125, 0.5375, 1.021, 0.5375, 1.021, 0.5281, 1.125, 0.5281, 1.125, 0.5312, 1.021, 0.5312, 1.229, 0.5281, 1.333, 0.5281, 1.333, 0.5312, 1.229, 0.5312, 0.6042, 0.5219, 0.7083, 0.5219, 0.7083, 0.525, 0.6042, 0.525, 0.6042, 0.5156, 0.7083, 0.5156, 0.7083, 0.5187, 0.6042, 0.5187, 0.8125, 0.5156, 0.9167, 0.5156, 0.9167, 0.5187, 0.8125, 0.5187, 0.6042, 0.5094, 0.7083, 0.5094, 0.7083, 0.5125, 0.6042, 0.5125, 0.6042, 0.5031, 0.7083, 0.5031, 0.7083, 0.5063, 0.6042, 0.5063, 0.8125, 0.5031, 0.9167, 0.5031, 0.9167, 0.5063, 0.8125, 0.5063, 1.021, 0.5094, 1.125, 0.5094, 1.125, 0.5125, 1.021, 0.5125, 1.021, 0.5031, 1.125, 0.5031, 1.125, 0.5063, 1.021, 0.5063, 1.229, 0.5031, 1.333, 0.5031, 1.333, 0.5063, 1.229, 0.5063, 1.438, 0.5219, 1.542, 0.5219, 1.542, 0.525, 1.438, 0.525, 1.438, 0.5156, 1.542, 0.5156, 1.542, 0.5187, 1.438, 0.5187, 1.646, 0.5156, 1.75, 0.5156, 1.75, 0.5187, 1.646, 0.5187, 1.438, 0.5094, 1.542, 0.5094, 1.542, 0.5125, 1.438, 0.5125, 1.438, 0.5031, 1.542, 0.5031, 1.542, 0.5063, 1.438, 0.5063, 1.646, 0.5031, 1.75, 0.5031, 1.75, 0.5063, 1.646, 0.5063, 1.854, 0.5094, 1.958, 0.5094, 1.958, 0.5125, 1.854, 0.5125, 1.854, 0.5031, 1.958, 0.5031, 1.958, 0.5063, 1.854, 0.5063, 2.062, 0.5031, 2.167, 0.5031, 2.167, 0.5063, 2.062, 0.5063, 1.958, 0.5469, 2.062, 0.5469, 2.062, 0.55, 1.958, 0.55, 1.958, 0.5438, 2.062, 0.5438, 2.062, 0.5469, 1.958, 0.5469, 2.062, 0.5438, 2.167, 0.5438, 2.167, 0.5469, 2.062, 0.5469, 1.125, 0.5469, 1.229, 0.5469, 1.229, 0.55, 1.125, 0.55, 1.125, 0.5438, 1.229, 0.5438, 1.229, 0.5469, 1.125, 0.5469, 1.229, 0.5438, 1.333, 0.5438, 1.333, 0.5469, 1.229, 0.5469, 1.125, 0.5219, 1.229, 0.5219, 1.229, 0.525, 1.125, 0.525, 1.125, 0.5187, 1.229, 0.5187, 1.229, 0.5219, 1.125, 0.5219, 1.229, 0.5187, 1.333, 0.5187, 1.333, 0.5219, 1.229, 0.5219, 1.958, 0.5219, 2.062, 0.5219, 2.062, 0.525, 1.958, 0.525, 1.958, 0.5187, 2.062, 0.5187, 2.062, 0.5219, 1.958, 0.5219, 2.062, 0.5187, 2.167, 0.5187, 2.167, 0.5219, 2.062, 0.5219, 1.542, 0.5469, 1.646, 0.5469, 1.646, 0.55, 1.542, 0.55, 1.542, 0.5438, 1.646, 0.5438, 1.646, 0.5469, 1.542, 0.5469, 1.646, 0.5438, 1.75, 0.5438, 1.75, 0.5469, 1.646, 0.5469, 1.542, 0.5344, 1.646, 0.5344, 1.646, 0.5375, 1.542, 0.5375, 1.542, 0.5312, 1.646, 0.5312, 1.646, 0.5344, 1.542, 0.5344, 1.646, 0.5312, 1.75, 0.5312, 1.75, 0.5344, 1.646, 0.5344, 1.958, 0.5344, 2.062, 0.5344, 2.062, 0.5375, 1.958, 0.5375, 1.958, 0.5312, 2.062, 0.5312, 2.062, 0.5344, 1.958, 0.5344, 2.062, 0.5312, 2.167, 0.5312, 2.167, 0.5344, 2.062, 0.5344, 0.7083, 0.5469, 0.8125, 0.5469, 0.8125, 0.55, 0.7083, 0.55, 0.7083, 0.5438, 0.8125, 0.5438, 0.8125, 0.5469, 0.7083, 0.5469, 0.8125, 0.5438, 0.9167, 0.5438, 0.9167, 0.5469, 0.8125, 0.5469, 0.7083, 0.5344, 0.8125, 0.5344, 0.8125, 0.5375, 0.7083, 0.5375, 0.7083, 0.5312, 0.8125, 0.5312, 0.8125, 0.5344, 0.7083, 0.5344, 0.8125, 0.5312, 0.9167, 0.5312, 0.9167, 0.5344, 0.8125, 0.5344, 1.125, 0.5344, 1.229, 0.5344, 1.229, 0.5375, 1.125, 0.5375, 1.125, 0.5312, 1.229, 0.5312, 1.229, 0.5344, 1.125, 0.5344, 1.229, 0.5312, 1.333, 0.5312, 1.333, 0.5344, 1.229, 0.5344, 0.7083, 0.5219, 0.8125, 0.5219, 0.8125, 0.525, 0.7083, 0.525, 0.7083, 0.5187, 0.8125, 0.5187, 0.8125, 0.5219, 0.7083, 0.5219, 0.8125, 0.5187, 0.9167, 0.5187, 0.9167, 0.5219, 0.8125, 0.5219, 0.7083, 0.5094, 0.8125, 0.5094, 0.8125, 0.5125, 0.7083, 0.5125, 0.7083, 0.5063, 0.8125, 0.5063, 0.8125, 0.5094, 0.7083, 0.5094, 0.8125, 0.5063, 0.9167, 0.5063, 0.9167, 0.5094, 0.8125, 0.5094, 1.125, 0.5094, 1.229, 0.5094, 1.229, 0.5125, 1.125, 0.5125, 1.125, 0.5063, 1.229, 0.5063, 1.229, 0.5094, 1.125, 0.5094, 1.229, 0.5063, 1.333, 0.5063, 1.333, 0.5094, 1.229, 0.5094, 1.542, 0.5219, 1.646, 0.5219, 1.646, 0.525, 1.542, 0.525, 1.542, 0.5187, 1.646, 0.5187, 1.646, 0.5219, 1.542, 0.5219, 1.646, 0.5187, 1.75, 0.5187, 1.75, 0.5219, 1.646, 0.5219, 1.542, 0.5094, 1.646, 0.5094, 1.646, 0.5125, 1.542, 0.5125, 1.542, 0.5063, 1.646, 0.5063, 1.646, 0.5094, 1.542, 0.5094, 1.646, 0.5063, 1.75, 0.5063, 1.75, 0.5094, 1.646, 0.5094, 1.958, 0.5094, 2.062, 0.5094, 2.062, 0.5125, 1.958, 0.5125, 1.958, 0.5063, 2.062, 0.5063, 2.062, 0.5094, 1.958, 0.5094, 2.062, 0.5063, 2.167, 0.5063, 2.167, 0.5094, 2.062, 0.5094, 1.75, 0.5469, 1.854, 0.5469, 1.854, 0.55, 1.75, 0.55, 1.75, 0.5438, 1.854, 0.5438, 1.854, 0.5469, 1.75, 0.5469, 1.854, 0.5438, 1.958, 0.5438, 1.958, 0.5469, 1.854, 0.5469, 1.75, 0.5406, 1.854, 0.5406, 1.854, 0.5438, 1.75, 0.5438, 1.75, 0.5375, 1.854, 0.5375, 1.854, 0.5406, 1.75, 0.5406, 1.854, 0.5375, 1.958, 0.5375, 1.958, 0.5406, 1.854, 0.5406, 1.958, 0.5406, 2.062, 0.5406, 2.062, 0.5438, 1.958, 0.5438, 1.958, 0.5375, 2.062, 0.5375, 2.062, 0.5406, 1.958, 0.5406, 2.062, 0.5375, 2.167, 0.5375, 2.167, 0.5406, 2.062, 0.5406, 0.9167, 0.5469, 1.021, 0.5469, 1.021, 0.55, 0.9167, 0.55, 0.9167, 0.5438, 1.021, 0.5438, 1.021, 0.5469, 0.9167, 0.5469, 1.021, 0.5438, 1.125, 0.5438, 1.125, 0.5469, 1.021, 0.5469, 0.9167, 0.5406, 1.021, 0.5406, 1.021, 0.5438, 0.9167, 0.5438, 0.9167, 0.5375, 1.021, 0.5375, 1.021, 0.5406, 0.9167, 0.5406, 1.021, 0.5375, 1.125, 0.5375, 1.125, 0.5406, 1.021, 0.5406, 1.125, 0.5406, 1.229, 0.5406, 1.229, 0.5438, 1.125, 0.5438, 1.125, 0.5375, 1.229, 0.5375, 1.229, 0.5406, 1.125, 0.5406, 1.229, 0.5375, 1.333, 0.5375, 1.333, 0.5406, 1.229, 0.5406, 0.9167, 0.5219, 1.021, 0.5219, 1.021, 0.525, 0.9167, 0.525, 0.9167, 0.5187, 1.021, 0.5187, 1.021, 0.5219, 0.9167, 0.5219, 1.021, 0.5187, 1.125, 0.5187, 1.125, 0.5219, 1.021, 0.5219, 0.9167, 0.5156, 1.021, 0.5156, 1.021, 0.5187, 0.9167, 0.5187, 0.9167, 0.5125, 1.021, 0.5125, 1.021, 0.5156, 0.9167, 0.5156, 1.021, 0.5125, 1.125, 0.5125, 1.125, 0.5156, 1.021, 0.5156, 1.125, 0.5156, 1.229, 0.5156, 1.229, 0.5187, 1.125, 0.5187, 1.125, 0.5125, 1.229, 0.5125, 1.229, 0.5156, 1.125, 0.5156, 1.229, 0.5125, 1.333, 0.5125, 1.333, 0.5156, 1.229, 0.5156, 1.75, 0.5219, 1.854, 0.5219, 1.854, 0.525, 1.75, 0.525, 1.75, 0.5187, 1.854, 0.5187, 1.854, 0.5219, 1.75, 0.5219, 1.854, 0.5187, 1.958, 0.5187, 1.958, 0.5219, 1.854, 0.5219, 1.75, 0.5156, 1.854, 0.5156, 1.854, 0.5187, 1.75, 0.5187, 1.75, 0.5125, 1.854, 0.5125, 1.854, 0.5156, 1.75, 0.5156, 1.854, 0.5125, 1.958, 0.5125, 1.958, 0.5156, 1.854, 0.5156, 1.958, 0.5156, 2.062, 0.5156, 2.062, 0.5187, 1.958, 0.5187, 1.958, 0.5125, 2.062, 0.5125, 2.062, 0.5156, 1.958, 0.5156, 2.062, 0.5125, 2.167, 0.5125, 2.167, 0.5156, 2.062, 0.5156, 1.333, 0.5469, 1.438, 0.5469, 1.438, 0.55, 1.333, 0.55, 1.333, 0.5438, 1.438, 0.5438, 1.438, 0.5469, 1.333, 0.5469, 1.438, 0.5438, 1.542, 0.5438, 1.542, 0.5469, 1.438, 0.5469, 1.333, 0.5406, 1.438, 0.5406, 1.438, 0.5438, 1.333, 0.5438, 1.333, 0.5375, 1.438, 0.5375, 1.438, 0.5406, 1.333, 0.5406, 1.438, 0.5375, 1.542, 0.5375, 1.542, 0.5406, 1.438, 0.5406, 1.542, 0.5406, 1.646, 0.5406, 1.646, 0.5438, 1.542, 0.5438, 1.542, 0.5375, 1.646, 0.5375, 1.646, 0.5406, 1.542, 0.5406, 1.646, 0.5375, 1.75, 0.5375, 1.75, 0.5406, 1.646, 0.5406, 1.333, 0.5344, 1.438, 0.5344, 1.438, 0.5375, 1.333, 0.5375, 1.333, 0.5312, 1.438, 0.5312, 1.438, 0.5344, 1.333, 0.5344, 1.438, 0.5312, 1.542, 0.5312, 1.542, 0.5344, 1.438, 0.5344, 1.333, 0.5281, 1.438, 0.5281, 1.438, 0.5312, 1.333, 0.5312, 1.333, 0.525, 1.438, 0.525, 1.438, 0.5281, 1.333, 0.5281, 1.438, 0.525, 1.542, 0.525, 1.542, 0.5281, 1.438, 0.5281, 1.542, 0.5281, 1.646, 0.5281, 1.646, 0.5312, 1.542, 0.5312, 1.542, 0.525, 1.646, 0.525, 1.646, 0.5281, 1.542, 0.5281, 1.646, 0.525, 1.75, 0.525, 1.75, 0.5281, 1.646, 0.5281, 1.75, 0.5344, 1.854, 0.5344, 1.854, 0.5375, 1.75, 0.5375, 1.75, 0.5312, 1.854, 0.5312, 1.854, 0.5344, 1.75, 0.5344, 1.854, 0.5312, 1.958, 0.5312, 1.958, 0.5344, 1.854, 0.5344, 1.75, 0.5281, 1.854, 0.5281, 1.854, 0.5312, 1.75, 0.5312, 1.75, 0.525, 1.854, 0.525, 1.854, 0.5281, 1.75, 0.5281, 1.854, 0.525, 1.958, 0.525, 1.958, 0.5281, 1.854, 0.5281, 1.958, 0.5281, 2.062, 0.5281, 2.062, 0.5312, 1.958, 0.5312, 1.958, 0.525, 2.062, 0.525, 2.062, 0.5281, 1.958, 0.5281, 2.062, 0.525, 2.167, 0.525, 2.167, 0.5281, 2.062, 0.5281, 0.5, 0.5469, 0.6042, 0.5469, 0.6042, 0.55, 0.5, 0.55, 0.5, 0.5438, 0.6042, 0.5438, 0.6042, 0.5469, 0.5, 0.5469, 0.6042, 0.5438, 0.7083, 0.5438, 0.7083, 0.5469, 0.6042, 0.5469, 0.5, 0.5406, 0.6042, 0.5406, 0.6042, 0.5438, 0.5, 0.5438, 0.5, 0.5375, 0.6042, 0.5375, 0.6042, 0.5406, 0.5, 0.5406, 0.6042, 0.5375, 0.7083, 0.5375, 0.7083, 0.5406, 0.6042, 0.5406, 0.7083, 0.5406, 0.8125, 0.5406, 0.8125, 0.5438, 0.7083, 0.5438, 0.7083, 0.5375, 0.8125, 0.5375, 0.8125, 0.5406, 0.7083, 0.5406, 0.8125, 0.5375, 0.9167, 0.5375, 0.9167, 0.5406, 0.8125, 0.5406, 0.5, 0.5344, 0.6042, 0.5344, 0.6042, 0.5375, 0.5, 0.5375, 0.5, 0.5312, 0.6042, 0.5312, 0.6042, 0.5344, 0.5, 0.5344, 0.6042, 0.5312, 0.7083, 0.5312, 0.7083, 0.5344, 0.6042, 0.5344, 0.5, 0.5281, 0.6042, 0.5281, 0.6042, 0.5312, 0.5, 0.5312, 0.5, 0.525, 0.6042, 0.525, 0.6042, 0.5281, 0.5, 0.5281, 0.6042, 0.525, 0.7083, 0.525, 0.7083, 0.5281, 0.6042, 0.5281, 0.7083, 0.5281, 0.8125, 0.5281, 0.8125, 0.5312, 0.7083, 0.5312, 0.7083, 0.525, 0.8125, 0.525, 0.8125, 0.5281, 0.7083, 0.5281, 0.8125, 0.525, 0.9167, 0.525, 0.9167, 0.5281, 0.8125, 0.5281, 0.9167, 0.5344, 1.021, 0.5344, 1.021, 0.5375, 0.9167, 0.5375, 0.9167, 0.5312, 1.021, 0.5312, 1.021, 0.5344, 0.9167, 0.5344, 1.021, 0.5312, 1.125, 0.5312, 1.125, 0.5344, 1.021, 0.5344, 0.9167, 0.5281, 1.021, 0.5281, 1.021, 0.5312, 0.9167, 0.5312, 0.9167, 0.525, 1.021, 0.525, 1.021, 0.5281, 0.9167, 0.5281, 1.021, 0.525, 1.125, 0.525, 1.125, 0.5281, 1.021, 0.5281, 1.125, 0.5281, 1.229, 0.5281, 1.229, 0.5312, 1.125, 0.5312, 1.125, 0.525, 1.229, 0.525, 1.229, 0.5281, 1.125, 0.5281, 1.229, 0.525, 1.333, 0.525, 1.333, 0.5281, 1.229, 0.5281, 0.5, 0.5219, 0.6042, 0.5219, 0.6042, 0.525, 0.5, 0.525, 0.5, 0.5187, 0.6042, 0.5187, 0.6042, 0.5219, 0.5, 0.5219, 0.6042, 0.5187, 0.7083, 0.5187, 0.7083, 0.5219, 0.6042, 0.5219, 0.5, 0.5156, 0.6042, 0.5156, 0.6042, 0.5187, 0.5, 0.5187, 0.5, 0.5125, 0.6042, 0.5125, 0.6042, 0.5156, 0.5, 0.5156, 0.6042, 0.5125, 0.7083, 0.5125, 0.7083, 0.5156, 0.6042, 0.5156, 0.7083, 0.5156, 0.8125, 0.5156, 0.8125, 0.5187, 0.7083, 0.5187, 0.7083, 0.5125, 0.8125, 0.5125, 0.8125, 0.5156, 0.7083, 0.5156, 0.8125, 0.5125, 0.9167, 0.5125, 0.9167, 0.5156, 0.8125, 0.5156, 0.5, 0.5094, 0.6042, 0.5094, 0.6042, 0.5125, 0.5, 0.5125, 0.5, 0.5063, 0.6042, 0.5063, 0.6042, 0.5094, 0.5, 0.5094, 0.6042, 0.5063, 0.7083, 0.5063, 0.7083, 0.5094, 0.6042, 0.5094, 0.5, 0.5031, 0.6042, 0.5031, 0.6042, 0.5063, 0.5, 0.5063, 0.5, 0.5, 0.5521, 0.5, 0.6042, 0.5, 0.6042, 0.5031, 0.5, 0.5031, 0.6042, 0.5, 0.6562, 0.5, 0.7083, 0.5, 0.7083, 0.5031, 0.6042, 0.5031, 0.7083, 0.5031, 0.8125, 0.5031, 0.8125, 0.5063, 0.7083, 0.5063, 0.7083, 0.5, 0.7604, 0.5, 0.8125, 0.5, 0.8125, 0.5031, 0.7083, 0.5031, 0.8125, 0.5, 0.8646, 0.5, 0.9167, 0.5, 0.9167, 0.5031, 0.8125, 0.5031, 0.9167, 0.5094, 1.021, 0.5094, 1.021, 0.5125, 0.9167, 0.5125, 0.9167, 0.5063, 1.021, 0.5063, 1.021, 0.5094, 0.9167, 0.5094, 1.021, 0.5063, 1.125, 0.5063, 1.125, 0.5094, 1.021, 0.5094, 0.9167, 0.5031, 1.021, 0.5031, 1.021, 0.5063, 0.9167, 0.5063, 0.9167, 0.5, 0.9688, 0.5, 1.021, 0.5, 1.021, 0.5031, 0.9167, 0.5031, 1.021, 0.5, 1.073, 0.5, 1.125, 0.5, 1.125, 0.5031, 1.021, 0.5031, 1.125, 0.5031, 1.229, 0.5031, 1.229, 0.5063, 1.125, 0.5063, 1.125, 0.5, 1.177, 0.5, 1.229, 0.5, 1.229, 0.5031, 1.125, 0.5031, 1.229, 0.5, 1.281, 0.5, 1.333, 0.5, 1.333, 0.5031, 1.229, 0.5031, 1.333, 0.5219, 1.438, 0.5219, 1.438, 0.525, 1.333, 0.525, 1.333, 0.5187, 1.438, 0.5187, 1.438, 0.5219, 1.333, 0.5219, 1.438, 0.5187, 1.542, 0.5187, 1.542, 0.5219, 1.438, 0.5219, 1.333, 0.5156, 1.438, 0.5156, 1.438, 0.5187, 1.333, 0.5187, 1.333, 0.5125, 1.438, 0.5125, 1.438, 0.5156, 1.333, 0.5156, 1.438, 0.5125, 1.542, 0.5125, 1.542, 0.5156, 1.438, 0.5156, 1.542, 0.5156, 1.646, 0.5156, 1.646, 0.5187, 1.542, 0.5187, 1.542, 0.5125, 1.646, 0.5125, 1.646, 0.5156, 1.542, 0.5156, 1.646, 0.5125, 1.75, 0.5125, 1.75, 0.5156, 1.646, 0.5156, 1.333, 0.5094, 1.438, 0.5094, 1.438, 0.5125, 1.333, 0.5125, 1.333, 0.5063, 1.438, 0.5063, 1.438, 0.5094, 1.333, 0.5094, 1.438, 0.5063, 1.542, 0.5063, 1.542, 0.5094, 1.438, 0.5094, 1.333, 0.5031, 1.438, 0.5031, 1.438, 0.5063, 1.333, 0.5063, 1.333, 0.5, 1.385, 0.5, 1.438, 0.5, 1.438, 0.5031, 1.333, 0.5031, 1.438, 0.5, 1.49, 0.5, 1.542, 0.5, 1.542, 0.5031, 1.438, 0.5031, 1.542, 0.5031, 1.646, 0.5031, 1.646, 0.5063, 1.542, 0.5063, 1.542, 0.5, 1.594, 0.5, 1.646, 0.5, 1.646, 0.5031, 1.542, 0.5031, 1.646, 0.5, 1.698, 0.5, 1.75, 0.5, 1.75, 0.5031, 1.646, 0.5031, 1.75, 0.5094, 1.854, 0.5094, 1.854, 0.5125, 1.75, 0.5125, 1.75, 0.5063, 1.854, 0.5063, 1.854, 0.5094, 1.75, 0.5094, 1.854, 0.5063, 1.958, 0.5063, 1.958, 0.5094, 1.854, 0.5094, 1.75, 0.5031, 1.854, 0.5031, 1.854, 0.5063, 1.75, 0.5063, 1.75, 0.5, 1.802, 0.5, 1.854, 0.5, 1.854, 0.5031, 1.75, 0.5031, 1.854, 0.5, 1.906, 0.5, 1.958, 0.5, 1.958, 0.5031, 1.854, 0.5031, 1.958, 0.5031, 2.062, 0.5031, 2.062, 0.5063, 1.958, 0.5063, 1.958, 0.5, 2.01, 0.5, 2.062, 0.5, 2.062, 0.5031, 1.958, 0.5031, 2.062, 0.5, 2.115, 0.5, 2.167, 0.5, 2.167, 0.5031, 2.062, 0.5031, -0.5625, 0.5469, -0.6667, 0.5469, -0.6667, 0.55, -0.5625, 0.55, -0.5625, 0.5219, -0.6667, 0.5219, -0.6667, 0.525, -0.5625, 0.525, -1.396, 0.5219, -1.5, 0.5219, -1.5, 0.525, -1.396, 0.525, -0.9792, 0.5469, -1.083, 0.5469, -1.083, 0.55, -0.9792, 0.55, -0.9792, 0.5344, -1.083, 0.5344, -1.083, 0.5375, -0.9792, 0.5375, -1.396, 0.5344, -1.5, 0.5344, -1.5, 0.5375, -1.396, 0.5375, -0.1458, 0.5469, -0.25, 0.5469, -0.25, 0.55, -0.1458, 0.55, -0.1458, 0.5344, -0.25, 0.5344, -0.25, 0.5375, -0.1458, 0.5375, -0.5625, 0.5344, -0.6667, 0.5344, -0.6667, 0.5375, -0.5625, 0.5375, -0.1458, 0.5219, -0.25, 0.5219, -0.25, 0.525, -0.1458, 0.525, -0.1458, 0.5094, -0.25, 0.5094, -0.25, 0.5125, -0.1458, 0.5125, -0.5625, 0.5094, -0.6667, 0.5094, -0.6667, 0.5125, -0.5625, 0.5125, -0.9792, 0.5219, -1.083, 0.5219, -1.083, 0.525, -0.9792, 0.525, -0.9792, 0.5094, -1.083, 0.5094, -1.083, 0.5125, -0.9792, 0.5125, -1.396, 0.5094, -1.5, 0.5094, -1.5, 0.5125, -1.396, 0.5125, -1.188, 0.5469, -1.292, 0.5469, -1.292, 0.55, -1.188, 0.55, -1.188, 0.5406, -1.292, 0.5406, -1.292, 0.5438, -1.188, 0.5438, -1.396, 0.5406, -1.5, 0.5406, -1.5, 0.5438, -1.396, 0.5438, -0.3542, 0.5469, -0.4583, 0.5469, -0.4583, 0.55, -0.3542, 0.55, -0.3542, 0.5406, -0.4583, 0.5406, -0.4583, 0.5438, -0.3542, 0.5438, -0.5625, 0.5406, -0.6667, 0.5406, -0.6667, 0.5438, -0.5625, 0.5438, -0.3542, 0.5219, -0.4583, 0.5219, -0.4583, 0.525, -0.3542, 0.525, -0.3542, 0.5156, -0.4583, 0.5156, -0.4583, 0.5187, -0.3542, 0.5187, -0.5625, 0.5156, -0.6667, 0.5156, -0.6667, 0.5187, -0.5625, 0.5187, -1.188, 0.5219, -1.292, 0.5219, -1.292, 0.525, -1.188, 0.525, -1.188, 0.5156, -1.292, 0.5156, -1.292, 0.5187, -1.188, 0.5187, -1.396, 0.5156, -1.5, 0.5156, -1.5, 0.5187, -1.396, 0.5187, -0.7708, 0.5469, -0.875, 0.5469, -0.875, 0.55, -0.7708, 0.55, -0.7708, 0.5406, -0.875, 0.5406, -0.875, 0.5438, -0.7708, 0.5438, -0.9792, 0.5406, -1.083, 0.5406, -1.083, 0.5438, -0.9792, 0.5438, -0.7708, 0.5344, -0.875, 0.5344, -0.875, 0.5375, -0.7708, 0.5375, -0.7708, 0.5281, -0.875, 0.5281, -0.875, 0.5312, -0.7708, 0.5312, -0.9792, 0.5281, -1.083, 0.5281, -1.083, 0.5312, -0.9792, 0.5312, -1.188, 0.5344, -1.292, 0.5344, -1.292, 0.5375, -1.188, 0.5375, -1.188, 0.5281, -1.292, 0.5281, -1.292, 0.5312, -1.188, 0.5312, -1.396, 0.5281, -1.5, 0.5281, -1.5, 0.5312, -1.396, 0.5312, 0.0625, 0.5469, -0.04167, 0.5469, -0.04167, 0.55, 0.0625, 0.55, 0.0625, 0.5406, -0.04167, 0.5406, -0.04167, 0.5438, 0.0625, 0.5438, -0.1458, 0.5406, -0.25, 0.5406, -0.25, 0.5438, -0.1458, 0.5438, 0.0625, 0.5344, -0.04167, 0.5344, -0.04167, 0.5375, 0.0625, 0.5375, 0.0625, 0.5281, -0.04167, 0.5281, -0.04167, 0.5312, 0.0625, 0.5312, -0.1458, 0.5281, -0.25, 0.5281, -0.25, 0.5312, -0.1458, 0.5312, -0.3542, 0.5344, -0.4583, 0.5344, -0.4583, 0.5375, -0.3542, 0.5375, -0.3542, 0.5281, -0.4583, 0.5281, -0.4583, 0.5312, -0.3542, 0.5312, -0.5625, 0.5281, -0.6667, 0.5281, -0.6667, 0.5312, -0.5625, 0.5312, 0.0625, 0.5219, -0.04167, 0.5219, -0.04167, 0.525, 0.0625, 0.525, 0.0625, 0.5156, -0.04167, 0.5156, -0.04167, 0.5187, 0.0625, 0.5187, -0.1458, 0.5156, -0.25, 0.5156, -0.25, 0.5187, -0.1458, 0.5187, 0.0625, 0.5094, -0.04167, 0.5094, -0.04167, 0.5125, 0.0625, 0.5125, 0.0625, 0.5031, -0.04167, 0.5031, -0.04167, 0.5063, 0.0625, 0.5063, -0.1458, 0.5031, -0.25, 0.5031, -0.25, 0.5063, -0.1458, 0.5063, -0.3542, 0.5094, -0.4583, 0.5094, -0.4583, 0.5125, -0.3542, 0.5125, -0.3542, 0.5031, -0.4583, 0.5031, -0.4583, 0.5063, -0.3542, 0.5063, -0.5625, 0.5031, -0.6667, 0.5031, -0.6667, 0.5063, -0.5625, 0.5063, -0.7708, 0.5219, -0.875, 0.5219, -0.875, 0.525, -0.7708, 0.525, -0.7708, 0.5156, -0.875, 0.5156, -0.875, 0.5187, -0.7708, 0.5187, -0.9792, 0.5156, -1.083, 0.5156, -1.083, 0.5187, -0.9792, 0.5187, -0.7708, 0.5094, -0.875, 0.5094, -0.875, 0.5125, -0.7708, 0.5125, -0.7708, 0.5031, -0.875, 0.5031, -0.875, 0.5063, -0.7708, 0.5063, -0.9792, 0.5031, -1.083, 0.5031, -1.083, 0.5063, -0.9792, 0.5063, -1.188, 0.5094, -1.292, 0.5094, -1.292, 0.5125, -1.188, 0.5125, -1.188, 0.5031, -1.292, 0.5031, -1.292, 0.5063, -1.188, 0.5063, -1.396, 0.5031, -1.5, 0.5031, -1.5, 0.5063, -1.396, 0.5063, -1.292, 0.5469, -1.396, 0.5469, -1.396, 0.55, -1.292, 0.55, -1.292, 0.5438, -1.396, 0.5438, -1.396, 0.5469, -1.292, 0.5469, -1.396, 0.5438, -1.5, 0.5438, -1.5, 0.5469, -1.396, 0.5469, -0.4583, 0.5469, -0.5625, 0.5469, -0.5625, 0.55, -0.4583, 0.55, -0.4583, 0.5438, -0.5625, 0.5438, -0.5625, 0.5469, -0.4583, 0.5469, -0.5625, 0.5438, -0.6667, 0.5438, -0.6667, 0.5469, -0.5625, 0.5469, -0.4583, 0.5219, -0.5625, 0.5219, -0.5625, 0.525, -0.4583, 0.525, -0.4583, 0.5187, -0.5625, 0.5187, -0.5625, 0.5219, -0.4583, 0.5219, -0.5625, 0.5187, -0.6667, 0.5187, -0.6667, 0.5219, -0.5625, 0.5219, -1.292, 0.5219, -1.396, 0.5219, -1.396, 0.525, -1.292, 0.525, -1.292, 0.5187, -1.396, 0.5187, -1.396, 0.5219, -1.292, 0.5219, -1.396, 0.5187, -1.5, 0.5187, -1.5, 0.5219, -1.396, 0.5219, -0.875, 0.5469, -0.9792, 0.5469, -0.9792, 0.55, -0.875, 0.55, -0.875, 0.5438, -0.9792, 0.5438, -0.9792, 0.5469, -0.875, 0.5469, -0.9792, 0.5438, -1.083, 0.5438, -1.083, 0.5469, -0.9792, 0.5469, -0.875, 0.5344, -0.9792, 0.5344, -0.9792, 0.5375, -0.875, 0.5375, -0.875, 0.5312, -0.9792, 0.5312, -0.9792, 0.5344, -0.875, 0.5344, -0.9792, 0.5312, -1.083, 0.5312, -1.083, 0.5344, -0.9792, 0.5344, -1.292, 0.5344, -1.396, 0.5344, -1.396, 0.5375, -1.292, 0.5375, -1.292, 0.5312, -1.396, 0.5312, -1.396, 0.5344, -1.292, 0.5344, -1.396, 0.5312, -1.5, 0.5312, -1.5, 0.5344, -1.396, 0.5344, -0.04167, 0.5469, -0.1458, 0.5469, -0.1458, 0.55, -0.04167, 0.55, -0.04167, 0.5438, -0.1458, 0.5438, -0.1458, 0.5469, -0.04167, 0.5469, -0.1458, 0.5438, -0.25, 0.5438, -0.25, 0.5469, -0.1458, 0.5469, -0.04167, 0.5344, -0.1458, 0.5344, -0.1458, 0.5375, -0.04167, 0.5375, -0.04167, 0.5312, -0.1458, 0.5312, -0.1458, 0.5344, -0.04167, 0.5344, -0.1458, 0.5312, -0.25, 0.5312, -0.25, 0.5344, -0.1458, 0.5344, -0.4583, 0.5344, -0.5625, 0.5344, -0.5625, 0.5375, -0.4583, 0.5375, -0.4583, 0.5312, -0.5625, 0.5312, -0.5625, 0.5344, -0.4583, 0.5344, -0.5625, 0.5312, -0.6667, 0.5312, -0.6667, 0.5344, -0.5625, 0.5344, -0.04167, 0.5219, -0.1458, 0.5219, -0.1458, 0.525, -0.04167, 0.525, -0.04167, 0.5187, -0.1458, 0.5187, -0.1458, 0.5219, -0.04167, 0.5219, -0.1458, 0.5187, -0.25, 0.5187, -0.25, 0.5219, -0.1458, 0.5219, -0.04167, 0.5094, -0.1458, 0.5094, -0.1458, 0.5125, -0.04167, 0.5125, -0.04167, 0.5063, -0.1458, 0.5063, -0.1458, 0.5094, -0.04167, 0.5094, -0.1458, 0.5063, -0.25, 0.5063, -0.25, 0.5094, -0.1458, 0.5094, -0.4583, 0.5094, -0.5625, 0.5094, -0.5625, 0.5125, -0.4583, 0.5125, -0.4583, 0.5063, -0.5625, 0.5063, -0.5625, 0.5094, -0.4583, 0.5094, -0.5625, 0.5063, -0.6667, 0.5063, -0.6667, 0.5094, -0.5625, 0.5094, -0.875, 0.5219, -0.9792, 0.5219, -0.9792, 0.525, -0.875, 0.525, -0.875, 0.5187, -0.9792, 0.5187, -0.9792, 0.5219, -0.875, 0.5219, -0.9792, 0.5187, -1.083, 0.5187, -1.083, 0.5219, -0.9792, 0.5219, -0.875, 0.5094, -0.9792, 0.5094, -0.9792, 0.5125, -0.875, 0.5125, -0.875, 0.5063, -0.9792, 0.5063, -0.9792, 0.5094, -0.875, 0.5094, -0.9792, 0.5063, -1.083, 0.5063, -1.083, 0.5094, -0.9792, 0.5094, -1.292, 0.5094, -1.396, 0.5094, -1.396, 0.5125, -1.292, 0.5125, -1.292, 0.5063, -1.396, 0.5063, -1.396, 0.5094, -1.292, 0.5094, -1.396, 0.5063, -1.5, 0.5063, -1.5, 0.5094, -1.396, 0.5094, -1.083, 0.5469, -1.188, 0.5469, -1.188, 0.55, -1.083, 0.55, -1.083, 0.5438, -1.188, 0.5438, -1.188, 0.5469, -1.083, 0.5469, -1.188, 0.5438, -1.292, 0.5438, -1.292, 0.5469, -1.188, 0.5469, -1.083, 0.5406, -1.188, 0.5406, -1.188, 0.5438, -1.083, 0.5438, -1.083, 0.5375, -1.188, 0.5375, -1.188, 0.5406, -1.083, 0.5406, -1.188, 0.5375, -1.292, 0.5375, -1.292, 0.5406, -1.188, 0.5406, -1.292, 0.5406, -1.396, 0.5406, -1.396, 0.5438, -1.292, 0.5438, -1.292, 0.5375, -1.396, 0.5375, -1.396, 0.5406, -1.292, 0.5406, -1.396, 0.5375, -1.5, 0.5375, -1.5, 0.5406, -1.396, 0.5406, -0.25, 0.5469, -0.3542, 0.5469, -0.3542, 0.55, -0.25, 0.55, -0.25, 0.5438, -0.3542, 0.5438, -0.3542, 0.5469, -0.25, 0.5469, -0.3542, 0.5438, -0.4583, 0.5438, -0.4583, 0.5469, -0.3542, 0.5469, -0.25, 0.5406, -0.3542, 0.5406, -0.3542, 0.5438, -0.25, 0.5438, -0.25, 0.5375, -0.3542, 0.5375, -0.3542, 0.5406, -0.25, 0.5406, -0.3542, 0.5375, -0.4583, 0.5375, -0.4583, 0.5406, -0.3542, 0.5406, -0.4583, 0.5406, -0.5625, 0.5406, -0.5625, 0.5438, -0.4583, 0.5438, -0.4583, 0.5375, -0.5625, 0.5375, -0.5625, 0.5406, -0.4583, 0.5406, -0.5625, 0.5375, -0.6667, 0.5375, -0.6667, 0.5406, -0.5625, 0.5406, -0.25, 0.5219, -0.3542, 0.5219, -0.3542, 0.525, -0.25, 0.525, -0.25, 0.5187, -0.3542, 0.5187, -0.3542, 0.5219, -0.25, 0.5219, -0.3542, 0.5187, -0.4583, 0.5187, -0.4583, 0.5219, -0.3542, 0.5219, -0.25, 0.5156, -0.3542, 0.5156, -0.3542, 0.5187, -0.25, 0.5187, -0.25, 0.5125, -0.3542, 0.5125, -0.3542, 0.5156, -0.25, 0.5156, -0.3542, 0.5125, -0.4583, 0.5125, -0.4583, 0.5156, -0.3542, 0.5156, -0.4583, 0.5156, -0.5625, 0.5156, -0.5625, 0.5187, -0.4583, 0.5187, -0.4583, 0.5125, -0.5625, 0.5125, -0.5625, 0.5156, -0.4583, 0.5156, -0.5625, 0.5125, -0.6667, 0.5125, -0.6667, 0.5156, -0.5625, 0.5156, -1.083, 0.5219, -1.188, 0.5219, -1.188, 0.525, -1.083, 0.525, -1.083, 0.5187, -1.188, 0.5187, -1.188, 0.5219, -1.083, 0.5219, -1.188, 0.5187, -1.292, 0.5187, -1.292, 0.5219, -1.188, 0.5219, -1.083, 0.5156, -1.188, 0.5156, -1.188, 0.5187, -1.083, 0.5187, -1.083, 0.5125, -1.188, 0.5125, -1.188, 0.5156, -1.083, 0.5156, -1.188, 0.5125, -1.292, 0.5125, -1.292, 0.5156, -1.188, 0.5156, -1.292, 0.5156, -1.396, 0.5156, -1.396, 0.5187, -1.292, 0.5187, -1.292, 0.5125, -1.396, 0.5125, -1.396, 0.5156, -1.292, 0.5156, -1.396, 0.5125, -1.5, 0.5125, -1.5, 0.5156, -1.396, 0.5156, -0.6667, 0.5469, -0.7708, 0.5469, -0.7708, 0.55, -0.6667, 0.55, -0.6667, 0.5438, -0.7708, 0.5438, -0.7708, 0.5469, -0.6667, 0.5469, -0.7708, 0.5438, -0.875, 0.5438, -0.875, 0.5469, -0.7708, 0.5469, -0.6667, 0.5406, -0.7708, 0.5406, -0.7708, 0.5438, -0.6667, 0.5438, -0.6667, 0.5375, -0.7708, 0.5375, -0.7708, 0.5406, -0.6667, 0.5406, -0.7708, 0.5375, -0.875, 0.5375, -0.875, 0.5406, -0.7708, 0.5406, -0.875, 0.5406, -0.9792, 0.5406, -0.9792, 0.5438, -0.875, 0.5438, -0.875, 0.5375, -0.9792, 0.5375, -0.9792, 0.5406, -0.875, 0.5406, -0.9792, 0.5375, -1.083, 0.5375, -1.083, 0.5406, -0.9792, 0.5406, -0.6667, 0.5344, -0.7708, 0.5344, -0.7708, 0.5375, -0.6667, 0.5375, -0.6667, 0.5312, -0.7708, 0.5312, -0.7708, 0.5344, -0.6667, 0.5344, -0.7708, 0.5312, -0.875, 0.5312, -0.875, 0.5344, -0.7708, 0.5344, -0.6667, 0.5281, -0.7708, 0.5281, -0.7708, 0.5312, -0.6667, 0.5312, -0.6667, 0.525, -0.7708, 0.525, -0.7708, 0.5281, -0.6667, 0.5281, -0.7708, 0.525, -0.875, 0.525, -0.875, 0.5281, -0.7708, 0.5281, -0.875, 0.5281, -0.9792, 0.5281, -0.9792, 0.5312, -0.875, 0.5312, -0.875, 0.525, -0.9792, 0.525, -0.9792, 0.5281, -0.875, 0.5281, -0.9792, 0.525, -1.083, 0.525, -1.083, 0.5281, -0.9792, 0.5281, -1.083, 0.5344, -1.188, 0.5344, -1.188, 0.5375, -1.083, 0.5375, -1.083, 0.5312, -1.188, 0.5312, -1.188, 0.5344, -1.083, 0.5344, -1.188, 0.5312, -1.292, 0.5312, -1.292, 0.5344, -1.188, 0.5344, -1.083, 0.5281, -1.188, 0.5281, -1.188, 0.5312, -1.083, 0.5312, -1.083, 0.525, -1.188, 0.525, -1.188, 0.5281, -1.083, 0.5281, -1.188, 0.525, -1.292, 0.525, -1.292, 0.5281, -1.188, 0.5281, -1.292, 0.5281, -1.396, 0.5281, -1.396, 0.5312, -1.292, 0.5312, -1.292, 0.525, -1.396, 0.525, -1.396, 0.5281, -1.292, 0.5281, -1.396, 0.525, -1.5, 0.525, -1.5, 0.5281, -1.396, 0.5281, 0.1667, 0.5469, 0.0625, 0.5469, 0.0625, 0.55, 0.1667, 0.55, 0.1667, 0.5438, 0.0625, 0.5438, 0.0625, 0.5469, 0.1667, 0.5469, 0.0625, 0.5438, -0.04167, 0.5438, -0.04167, 0.5469, 0.0625, 0.5469, 0.1667, 0.5406, 0.0625, 0.5406, 0.0625, 0.5438, 0.1667, 0.5438, 0.1667, 0.5375, 0.0625, 0.5375, 0.0625, 0.5406, 0.1667, 0.5406, 0.0625, 0.5375, -0.04167, 0.5375, -0.04167, 0.5406, 0.0625, 0.5406, -0.04167, 0.5406, -0.1458, 0.5406, -0.1458, 0.5438, -0.04167, 0.5438, -0.04167, 0.5375, -0.1458, 0.5375, -0.1458, 0.5406, -0.04167, 0.5406, -0.1458, 0.5375, -0.25, 0.5375, -0.25, 0.5406, -0.1458, 0.5406, 0.1667, 0.5344, 0.0625, 0.5344, 0.0625, 0.5375, 0.1667, 0.5375, 0.1667, 0.5312, 0.0625, 0.5312, 0.0625, 0.5344, 0.1667, 0.5344, 0.0625, 0.5312, -0.04167, 0.5312, -0.04167, 0.5344, 0.0625, 0.5344, 0.1667, 0.5281, 0.0625, 0.5281, 0.0625, 0.5312, 0.1667, 0.5312, 0.1667, 0.525, 0.0625, 0.525, 0.0625, 0.5281, 0.1667, 0.5281, 0.0625, 0.525, -0.04167, 0.525, -0.04167, 0.5281, 0.0625, 0.5281, -0.04167, 0.5281, -0.1458, 0.5281, -0.1458, 0.5312, -0.04167, 0.5312, -0.04167, 0.525, -0.1458, 0.525, -0.1458, 0.5281, -0.04167, 0.5281, -0.1458, 0.525, -0.25, 0.525, -0.25, 0.5281, -0.1458, 0.5281, -0.25, 0.5344, -0.3542, 0.5344, -0.3542, 0.5375, -0.25, 0.5375, -0.25, 0.5312, -0.3542, 0.5312, -0.3542, 0.5344, -0.25, 0.5344, -0.3542, 0.5312, -0.4583, 0.5312, -0.4583, 0.5344, -0.3542, 0.5344, -0.25, 0.5281, -0.3542, 0.5281, -0.3542, 0.5312, -0.25, 0.5312, -0.25, 0.525, -0.3542, 0.525, -0.3542, 0.5281, -0.25, 0.5281, -0.3542, 0.525, -0.4583, 0.525, -0.4583, 0.5281, -0.3542, 0.5281, -0.4583, 0.5281, -0.5625, 0.5281, -0.5625, 0.5312, -0.4583, 0.5312, -0.4583, 0.525, -0.5625, 0.525, -0.5625, 0.5281, -0.4583, 0.5281, -0.5625, 0.525, -0.6667, 0.525, -0.6667, 0.5281, -0.5625, 0.5281, 0.1667, 0.5219, 0.0625, 0.5219, 0.0625, 0.525, 0.1667, 0.525, 0.1667, 0.5187, 0.0625, 0.5187, 0.0625, 0.5219, 0.1667, 0.5219, 0.0625, 0.5187, -0.04167, 0.5187, -0.04167, 0.5219, 0.0625, 0.5219, 0.1667, 0.5156, 0.0625, 0.5156, 0.0625, 0.5187, 0.1667, 0.5187, 0.1667, 0.5125, 0.0625, 0.5125, 0.0625, 0.5156, 0.1667, 0.5156, 0.0625, 0.5125, -0.04167, 0.5125, -0.04167, 0.5156, 0.0625, 0.5156, -0.04167, 0.5156, -0.1458, 0.5156, -0.1458, 0.5187, -0.04167, 0.5187, -0.04167, 0.5125, -0.1458, 0.5125, -0.1458, 0.5156, -0.04167, 0.5156, -0.1458, 0.5125, -0.25, 0.5125, -0.25, 0.5156, -0.1458, 0.5156, 0.1667, 0.5094, 0.0625, 0.5094, 0.0625, 0.5125, 0.1667, 0.5125, 0.1667, 0.5063, 0.0625, 0.5063, 0.0625, 0.5094, 0.1667, 0.5094, 0.0625, 0.5063, -0.04167, 0.5063, -0.04167, 0.5094, 0.0625, 0.5094, 0.1667, 0.5031, 0.0625, 0.5031, 0.0625, 0.5063, 0.1667, 0.5063, 0.1667, 0.5, 0.1146, 0.5, 0.0625, 0.5, 0.0625, 0.5031, 0.1667, 0.5031, 0.0625, 0.5, 0.01042, 0.5, -0.04167, 0.5, -0.04167, 0.5031, 0.0625, 0.5031, -0.04167, 0.5031, -0.1458, 0.5031, -0.1458, 0.5063, -0.04167, 0.5063, -0.04167, 0.5, -0.09375, 0.5, -0.1458, 0.5, -0.1458, 0.5031, -0.04167, 0.5031, -0.1458, 0.5, -0.1979, 0.5, -0.25, 0.5, -0.25, 0.5031, -0.1458, 0.5031, -0.25, 0.5094, -0.3542, 0.5094, -0.3542, 0.5125, -0.25, 0.5125, -0.25, 0.5063, -0.3542, 0.5063, -0.3542, 0.5094, -0.25, 0.5094, -0.3542, 0.5063, -0.4583, 0.5063, -0.4583, 0.5094, -0.3542, 0.5094, -0.25, 0.5031, -0.3542, 0.5031, -0.3542, 0.5063, -0.25, 0.5063, -0.25, 0.5, -0.3021, 0.5, -0.3542, 0.5, -0.3542, 0.5031, -0.25, 0.5031, -0.3542, 0.5, -0.4062, 0.5, -0.4583, 0.5, -0.4583, 0.5031, -0.3542, 0.5031, -0.4583, 0.5031, -0.5625, 0.5031, -0.5625, 0.5063, -0.4583, 0.5063, -0.4583, 0.5, -0.5104, 0.5, -0.5625, 0.5, -0.5625, 0.5031, -0.4583, 0.5031, -0.5625, 0.5, -0.6146, 0.5, -0.6667, 0.5, -0.6667, 0.5031, -0.5625, 0.5031, -0.6667, 0.5219, -0.7708, 0.5219, -0.7708, 0.525, -0.6667, 0.525, -0.6667, 0.5187, -0.7708, 0.5187, -0.7708, 0.5219, -0.6667, 0.5219, -0.7708, 0.5187, -0.875, 0.5187, -0.875, 0.5219, -0.7708, 0.5219, -0.6667, 0.5156, -0.7708, 0.5156, -0.7708, 0.5187, -0.6667, 0.5187, -0.6667, 0.5125, -0.7708, 0.5125, -0.7708, 0.5156, -0.6667, 0.5156, -0.7708, 0.5125, -0.875, 0.5125, -0.875, 0.5156, -0.7708, 0.5156, -0.875, 0.5156, -0.9792, 0.5156, -0.9792, 0.5187, -0.875, 0.5187, -0.875, 0.5125, -0.9792, 0.5125, -0.9792, 0.5156, -0.875, 0.5156, -0.9792, 0.5125, -1.083, 0.5125, -1.083, 0.5156, -0.9792, 0.5156, -0.6667, 0.5094, -0.7708, 0.5094, -0.7708, 0.5125, -0.6667, 0.5125, -0.6667, 0.5063, -0.7708, 0.5063, -0.7708, 0.5094, -0.6667, 0.5094, -0.7708, 0.5063, -0.875, 0.5063, -0.875, 0.5094, -0.7708, 0.5094, -0.6667, 0.5031, -0.7708, 0.5031, -0.7708, 0.5063, -0.6667, 0.5063, -0.6667, 0.5, -0.7188, 0.5, -0.7708, 0.5, -0.7708, 0.5031, -0.6667, 0.5031, -0.7708, 0.5, -0.8229, 0.5, -0.875, 0.5, -0.875, 0.5031, -0.7708, 0.5031, -0.875, 0.5031, -0.9792, 0.5031, -0.9792, 0.5063, -0.875, 0.5063, -0.875, 0.5, -0.9271, 0.5, -0.9792, 0.5, -0.9792, 0.5031, -0.875, 0.5031, -0.9792, 0.5, -1.031, 0.5, -1.083, 0.5, -1.083, 0.5031, -0.9792, 0.5031, -1.083, 0.5094, -1.188, 0.5094, -1.188, 0.5125, -1.083, 0.5125, -1.083, 0.5063, -1.188, 0.5063, -1.188, 0.5094, -1.083, 0.5094, -1.188, 0.5063, -1.292, 0.5063, -1.292, 0.5094, -1.188, 0.5094, -1.083, 0.5031, -1.188, 0.5031, -1.188, 0.5063, -1.083, 0.5063, -1.083, 0.5, -1.135, 0.5, -1.188, 0.5, -1.188, 0.5031, -1.083, 0.5031, -1.188, 0.5, -1.24, 0.5, -1.292, 0.5, -1.292, 0.5031, -1.188, 0.5031, -1.292, 0.5031, -1.396, 0.5031, -1.396, 0.5063, -1.292, 0.5063, -1.292, 0.5, -1.344, 0.5, -1.396, 0.5, -1.396, 0.5031, -1.292, 0.5031, -1.396, 0.5, -1.448, 0.5, -1.5, 0.5, -1.5, 0.5031, -1.396, 0.5031])
me_cube_001.materials.append(mat_material)
me_cube_001.use_remesh_preserve_volume = False
me_cube_001.use_remesh_preserve_attributes = False
me_cube_001.use_mirror_vertex_groups = False
me_cube_001.update()

# ---- objects
ob_lamp = bpy.data.objects.new('Lamp', light_lamp)
ob_camera = bpy.data.objects.new('Camera', cam_camera)
ob_ledge = bpy.data.objects.new('Ledge', me_cube_001)

# ---- transforms, parenting, visibility, modifiers, constraints
ob_lamp.location = (4.076, 0.9908, 1.211)
ob_lamp.rotation_euler = (0.6503, 0.05522, 1.866)
ob_lamp.lock_rotations_4d = False
ob_lamp.empty_display_type = 'ARROWS'
ob_lamp.color = (0.0, 0.0, 0.0, 0.0)
ob_lamp.lineart.crease_threshold = 0.0
ob_camera.location = (7.481, -6.508, 5.344)
ob_camera.rotation_euler = (1.109, 0.01082, 0.8149)
ob_camera.lock_rotations_4d = False
ob_camera.empty_display_type = 'ARROWS'
ob_camera.color = (0.0, 0.0, 0.0, 0.0)
ob_camera.display_type = 'WIRE'
ob_camera.lineart.crease_threshold = 0.0
ob_ledge.location = (0.0, 0.0, 0.0)
ob_ledge.lineart.crease_threshold = 0.0

# ---- collection membership
col_collection_1.objects.link(ob_lamp)
col_collection_1.objects.link(ob_camera)
col_collection_1.objects.link(ob_ledge)

# ---- scene / render settings (as saved in the file)
scene.camera = ob_camera
scene.frame_start = 1; scene.frame_end = 250; scene.frame_set(1)
scene.render.engine = 'BLENDER_EEVEE_NEXT'
scene.render.image_settings.color_mode = 'RGB'
scene.render.image_settings.compression = 90
scene.render.resolution_percentage = 50
scene.render.dither_intensity = 0.0
scene.cycles.use_denoising = False
scene.cycles.samples = 10
scene.cycles.sampling_pattern = 'TABULATED_SOBOL'
scene.cycles.light_sampling_threshold = 0.0
scene.cycles.use_adaptive_sampling = False
scene.cycles.use_light_tree = False
scene.cycles.blur_glossy = 0.0
scene.cycles.volume_bounces = 1
scene.cycles.pixel_filter_type = 'GAUSSIAN'
scene.cycles.sample_clamp_indirect = 0.0
scene.view_settings.view_transform = 'Standard'
bpy.context.view_layer.update()
